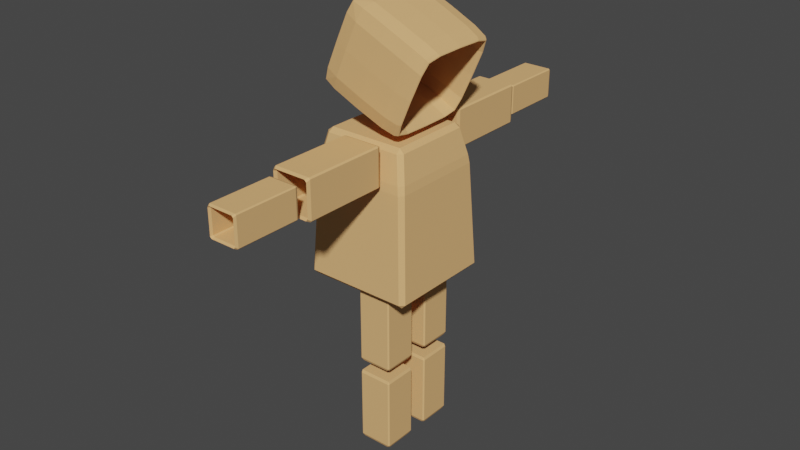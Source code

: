 # Source: CarboardMan.blend  (saved by Blender 2.82.7; exported with 4.5.12 LTS)
import bpy
from mathutils import Matrix  # noqa: F401  (used for matrix-valued properties, if any)

bpy.ops.wm.read_factory_settings(use_empty=True)
scene = bpy.context.scene
scene.name = 'Scene'

# ---- collections
col_collection = bpy.data.collections.new('Collection'); scene.collection.children.link(col_collection)

# ---- materials (node trees are filled in below, after node groups)
mat_material = bpy.data.materials.new('Material')
mat_material.alpha_threshold = 0.0
mat_material.use_transparent_shadow = False
mat_material.line_color = (0.0, 0.0, 0.0, 1.0)
mat_material_002 = bpy.data.materials.new('Material.002')
mat_material_002.alpha_threshold = 0.0
mat_material_002.use_transparent_shadow = False
mat_material_002.line_color = (0.0, 0.0, 0.0, 1.0)
mat_material_003 = bpy.data.materials.new('Material.003')
mat_material_003.alpha_threshold = 0.0
mat_material_003.use_transparent_shadow = False
mat_material_003.line_color = (0.0, 0.0, 0.0, 1.0)
mat_material_004 = bpy.data.materials.new('Material.004')
mat_material_004.alpha_threshold = 0.0
mat_material_004.use_transparent_shadow = False
mat_material_004.line_color = (0.0, 0.0, 0.0, 1.0)
mat_material_006 = bpy.data.materials.new('Material.006')
mat_material_006.alpha_threshold = 0.0
mat_material_006.use_transparent_shadow = False
mat_material_006.line_color = (0.0, 0.0, 0.0, 1.0)
mat_material_005 = bpy.data.materials.new('Material.005')
mat_material_005.alpha_threshold = 0.0
mat_material_005.use_transparent_shadow = False
mat_material_005.line_color = (0.0, 0.0, 0.0, 1.0)
mat_material_007 = bpy.data.materials.new('Material.007')
mat_material_007.alpha_threshold = 0.0
mat_material_007.use_transparent_shadow = False
mat_material_007.line_color = (0.0, 0.0, 0.0, 1.0)
mat_material_008 = bpy.data.materials.new('Material.008')
mat_material_008.alpha_threshold = 0.0
mat_material_008.use_transparent_shadow = False
mat_material_008.line_color = (0.0, 0.0, 0.0, 1.0)
mat_material_009 = bpy.data.materials.new('Material.009')
mat_material_009.alpha_threshold = 0.0
mat_material_009.use_transparent_shadow = False
mat_material_009.line_color = (0.0, 0.0, 0.0, 1.0)

# ---- material node trees
mat_material.use_nodes = True; mat_material.node_tree.nodes.clear()
_N = mat_material.node_tree.nodes; _L = mat_material.node_tree.links
n0 = _N.new('ShaderNodeOutputMaterial'); n0.name = 'Material Output'; n0.location = (300, 300)
n1 = _N.new('ShaderNodeBsdfPrincipled'); n1.name = 'Principled BSDF'; n1.location = (10, 300)
n1.distribution = 'GGX'
n1.subsurface_method = 'BURLEY'
n1.inputs[0].default_value = (0.8, 0.4603, 0.1935, 1.0)
n1.inputs[2].default_value = 0.4
n1.inputs[3].default_value = 1.45
n1.inputs[13].default_value = 0.0
n1.inputs[27].default_value = (0.0, 0.0, 0.0, 1.0)
n1.inputs[28].default_value = 1.0
_L.new(n1.outputs[0], n0.inputs[0])
n0.is_active_output = True
mat_material_002.use_nodes = True; mat_material_002.node_tree.nodes.clear()
_N = mat_material_002.node_tree.nodes; _L = mat_material_002.node_tree.links
n0 = _N.new('ShaderNodeOutputMaterial'); n0.name = 'Material Output'; n0.location = (300, 300)
n1 = _N.new('ShaderNodeBsdfPrincipled'); n1.name = 'Principled BSDF'; n1.location = (10, 300)
n1.distribution = 'GGX'
n1.subsurface_method = 'BURLEY'
n1.inputs[0].default_value = (0.8, 0.4603, 0.1935, 1.0)
n1.inputs[2].default_value = 0.4
n1.inputs[3].default_value = 1.45
n1.inputs[13].default_value = 0.0
n1.inputs[27].default_value = (0.0, 0.0, 0.0, 1.0)
n1.inputs[28].default_value = 1.0
_L.new(n1.outputs[0], n0.inputs[0])
n0.is_active_output = True
mat_material_003.use_nodes = True; mat_material_003.node_tree.nodes.clear()
_N = mat_material_003.node_tree.nodes; _L = mat_material_003.node_tree.links
n0 = _N.new('ShaderNodeOutputMaterial'); n0.name = 'Material Output'; n0.location = (300, 300)
n1 = _N.new('ShaderNodeBsdfPrincipled'); n1.name = 'Principled BSDF'; n1.location = (10, 300)
n1.distribution = 'GGX'
n1.subsurface_method = 'BURLEY'
n1.inputs[0].default_value = (0.8, 0.4603, 0.1935, 1.0)
n1.inputs[2].default_value = 0.4
n1.inputs[3].default_value = 1.45
n1.inputs[13].default_value = 0.0
n1.inputs[27].default_value = (0.0, 0.0, 0.0, 1.0)
n1.inputs[28].default_value = 1.0
_L.new(n1.outputs[0], n0.inputs[0])
n0.is_active_output = True
mat_material_004.use_nodes = True; mat_material_004.node_tree.nodes.clear()
_N = mat_material_004.node_tree.nodes; _L = mat_material_004.node_tree.links
n0 = _N.new('ShaderNodeOutputMaterial'); n0.name = 'Material Output'; n0.location = (300, 300)
n1 = _N.new('ShaderNodeBsdfPrincipled'); n1.name = 'Principled BSDF'; n1.location = (10, 300)
n1.distribution = 'GGX'
n1.subsurface_method = 'BURLEY'
n1.inputs[0].default_value = (0.8, 0.4603, 0.1935, 1.0)
n1.inputs[2].default_value = 0.4
n1.inputs[3].default_value = 1.45
n1.inputs[13].default_value = 0.0
n1.inputs[27].default_value = (0.0, 0.0, 0.0, 1.0)
n1.inputs[28].default_value = 1.0
_L.new(n1.outputs[0], n0.inputs[0])
n0.is_active_output = True
mat_material_006.use_nodes = True; mat_material_006.node_tree.nodes.clear()
_N = mat_material_006.node_tree.nodes; _L = mat_material_006.node_tree.links
n0 = _N.new('ShaderNodeOutputMaterial'); n0.name = 'Material Output'; n0.location = (300, 300)
n1 = _N.new('ShaderNodeBsdfPrincipled'); n1.name = 'Principled BSDF'; n1.location = (10, 300)
n1.distribution = 'GGX'
n1.subsurface_method = 'BURLEY'
n1.inputs[0].default_value = (0.8, 0.4603, 0.1935, 1.0)
n1.inputs[2].default_value = 0.4
n1.inputs[3].default_value = 1.45
n1.inputs[13].default_value = 0.0
n1.inputs[27].default_value = (0.0, 0.0, 0.0, 1.0)
n1.inputs[28].default_value = 1.0
_L.new(n1.outputs[0], n0.inputs[0])
n0.is_active_output = True
mat_material_005.use_nodes = True; mat_material_005.node_tree.nodes.clear()
_N = mat_material_005.node_tree.nodes; _L = mat_material_005.node_tree.links
n0 = _N.new('ShaderNodeOutputMaterial'); n0.name = 'Material Output'; n0.location = (300, 300)
n1 = _N.new('ShaderNodeBsdfPrincipled'); n1.name = 'Principled BSDF'; n1.location = (10, 300)
n1.distribution = 'GGX'
n1.subsurface_method = 'BURLEY'
n1.inputs[0].default_value = (0.8, 0.4603, 0.1935, 1.0)
n1.inputs[2].default_value = 0.4
n1.inputs[3].default_value = 1.45
n1.inputs[13].default_value = 0.0
n1.inputs[27].default_value = (0.0, 0.0, 0.0, 1.0)
n1.inputs[28].default_value = 1.0
_L.new(n1.outputs[0], n0.inputs[0])
n0.is_active_output = True
mat_material_007.use_nodes = True; mat_material_007.node_tree.nodes.clear()
_N = mat_material_007.node_tree.nodes; _L = mat_material_007.node_tree.links
n0 = _N.new('ShaderNodeOutputMaterial'); n0.name = 'Material Output'; n0.location = (300, 300)
n1 = _N.new('ShaderNodeBsdfPrincipled'); n1.name = 'Principled BSDF'; n1.location = (10, 300)
n1.distribution = 'GGX'
n1.subsurface_method = 'BURLEY'
n1.inputs[0].default_value = (0.8, 0.4603, 0.1935, 1.0)
n1.inputs[2].default_value = 0.4
n1.inputs[3].default_value = 1.45
n1.inputs[13].default_value = 0.0
n1.inputs[27].default_value = (0.0, 0.0, 0.0, 1.0)
n1.inputs[28].default_value = 1.0
_L.new(n1.outputs[0], n0.inputs[0])
n0.is_active_output = True
mat_material_008.use_nodes = True; mat_material_008.node_tree.nodes.clear()
_N = mat_material_008.node_tree.nodes; _L = mat_material_008.node_tree.links
n0 = _N.new('ShaderNodeOutputMaterial'); n0.name = 'Material Output'; n0.location = (300, 300)
n1 = _N.new('ShaderNodeBsdfPrincipled'); n1.name = 'Principled BSDF'; n1.location = (10, 300)
n1.distribution = 'GGX'
n1.subsurface_method = 'BURLEY'
n1.inputs[0].default_value = (0.8, 0.4603, 0.1935, 1.0)
n1.inputs[2].default_value = 0.4
n1.inputs[3].default_value = 1.45
n1.inputs[13].default_value = 0.0
n1.inputs[27].default_value = (0.0, 0.0, 0.0, 1.0)
n1.inputs[28].default_value = 1.0
_L.new(n1.outputs[0], n0.inputs[0])
n0.is_active_output = True
mat_material_009.use_nodes = True; mat_material_009.node_tree.nodes.clear()
_N = mat_material_009.node_tree.nodes; _L = mat_material_009.node_tree.links
n0 = _N.new('ShaderNodeOutputMaterial'); n0.name = 'Material Output'; n0.location = (300, 300)
n1 = _N.new('ShaderNodeBsdfPrincipled'); n1.name = 'Principled BSDF'; n1.location = (10, 300)
n1.distribution = 'GGX'
n1.subsurface_method = 'BURLEY'
n1.inputs[0].default_value = (0.8, 0.4603, 0.1935, 1.0)
n1.inputs[2].default_value = 0.4
n1.inputs[3].default_value = 1.45
n1.inputs[13].default_value = 0.0
n1.inputs[27].default_value = (0.0, 0.0, 0.0, 1.0)
n1.inputs[28].default_value = 1.0
_L.new(n1.outputs[0], n0.inputs[0])
n0.is_active_output = True

# ---- world
world_world = bpy.data.worlds.new('World'); scene.world = world_world
world_world.use_nodes = True; world_world.node_tree.nodes.clear()
_N = world_world.node_tree.nodes; _L = world_world.node_tree.links
n0 = _N.new('ShaderNodeOutputWorld'); n0.name = 'World Output'; n0.location = (300, 300)
n1 = _N.new('ShaderNodeBackground'); n1.name = 'Background'; n1.location = (10, 300)
n1.inputs[0].default_value = (0.05088, 0.05088, 0.05088, 1.0)
_L.new(n1.outputs[0], n0.inputs[0])
n0.is_active_output = True
world_world.color = (0.05088, 0.05088, 0.05088)
world_world.use_sun_shadow = False
world_world.sun_shadow_jitter_overblur = 0.0

# ---- meshes
me_cube = bpy.data.meshes.new('Cube')
me_cube.from_pydata([(0.9869, 0.917, 0.5703), (0.6274, 0.9729, 0.616), (0.6274, 0.616, 0.9729), (0.9869, 0.5703, 0.917), (0.6274, 0.616, -0.9729), (0.6274, 0.9729, -0.616), (0.9869, 0.917, -0.5703), (0.9869, 0.5703, -0.917), (0.9869, -0.917, 0.5703), (0.9869, -0.5703, 0.917), (0.6274, -0.616, 0.9729), (0.6274, -0.9729, 0.616), (0.9869, -0.917, -0.5703), (0.6274, -0.9729, -0.616), (0.6274, -0.616, -0.9729), (0.9869, -0.5703, -0.917), (-0.626, 0.9768, 0.626), (-0.9768, 0.626, 0.626), (-0.626, 0.626, 0.9768), (-0.9768, 0.626, -0.626), (-0.626, 0.9768, -0.626), (-0.626, 0.626, -0.9768), (-0.9768, -0.626, 0.626), (-0.626, -0.9768, 0.626), (-0.626, -0.626, 0.9768), (-0.626, -0.626, -0.9768), (-0.626, -0.9768, -0.626), (-0.9768, -0.626, -0.626), (0.6615, 0.8422, 0.5289), (0.9869, 0.8909, 0.5529), (0.9869, 0.5529, 0.8909), (0.6615, 0.5289, 0.8422), (0.6615, 0.8422, -0.5289), (0.6615, 0.5289, -0.8422), (0.9869, 0.5529, -0.8909), (0.9869, 0.8909, -0.5529), (0.6615, -0.8422, 0.5289), (0.6615, -0.5289, 0.8422), (0.9869, -0.5529, 0.8909), (0.9869, -0.8909, 0.5529), (0.6615, -0.8422, -0.5289), (0.9869, -0.8909, -0.5529), (0.9869, -0.5529, -0.8909), (0.6615, -0.5289, -0.8422), (-0.4557, 0.8199, 0.5214), (-0.4557, 0.5214, 0.8199), (-0.7724, 0.5214, 0.5214), (-0.4557, 0.8199, -0.5214), (-0.7724, 0.5214, -0.5214), (-0.4557, 0.5214, -0.8199), (-0.4557, -0.8199, 0.5214), (-0.7724, -0.5214, 0.5214), (-0.4557, -0.5214, 0.8199), (-0.4557, -0.8199, -0.5214), (-0.4557, -0.5214, -0.8199), (-0.7724, -0.5214, -0.5214), (0.9869, 0.8473, 0.8473), (0.9224, 0.945, 0.5932), (0.6274, 0.9074, 0.9074), (0.9224, 0.5932, 0.945), (0.9224, 0.5932, -0.945), (0.6274, 0.9074, -0.9074), (0.9224, 0.945, -0.5932), (0.9869, 0.8473, -0.8473), (0.9224, -0.945, 0.5932), (0.9869, -0.8473, 0.8473), (0.9224, -0.5932, 0.945), (0.6274, -0.9074, 0.9074), (0.9869, -0.8473, -0.8473), (0.9224, -0.945, -0.5932), (0.6274, -0.9074, -0.9074), (0.9224, -0.5932, -0.945), (-0.6242, 0.9175, 0.9175), (-0.9175, 0.9175, 0.6242), (-0.9175, 0.6242, 0.9175), (-0.9175, 0.6242, -0.9175), (-0.9175, 0.9175, -0.6242), (-0.6242, 0.9175, -0.9175), (-0.9175, -0.6242, 0.9175), (-0.9175, -0.9175, 0.6242), (-0.6242, -0.9175, 0.9175), (-0.9175, -0.6242, -0.9175), (-0.6242, -0.9175, -0.9175), (-0.9175, -0.9175, -0.6242), (0.6615, 0.7821, 0.7821), (0.9266, 0.8665, 0.5409), (0.9869, 0.8223, 0.8223), (0.9266, 0.5409, 0.8665), (0.9266, 0.8665, -0.5409), (0.6615, 0.7821, -0.7821), (0.9266, 0.5409, -0.8665), (0.9869, 0.8223, -0.8223), (0.9266, -0.8665, 0.5409), (0.6615, -0.7821, 0.7821), (0.9266, -0.5409, 0.8665), (0.9869, -0.8223, 0.8223), (0.6615, -0.7821, -0.7821), (0.9266, -0.8665, -0.5409), (0.9869, -0.8223, -0.8223), (0.9266, -0.5409, -0.8665), (-0.7174, 0.7671, 0.5196), (-0.4539, 0.7671, 0.7671), (-0.7174, 0.5196, 0.7671), (-0.4539, 0.7671, -0.7671), (-0.7174, 0.7671, -0.5196), (-0.7174, 0.5196, -0.7671), (-0.4539, -0.7671, 0.7671), (-0.7174, -0.7671, 0.5196), (-0.7174, -0.5196, 0.7671), (-0.7174, -0.7671, -0.5196), (-0.4539, -0.7671, -0.7671), (-0.7174, -0.5196, -0.7671), (-0.6271, 5.588e-09, -0.9844), (-0.9844, -9.313e-10, -0.6271), (0.0001816, 0.6258, -0.9839), (0.0001816, 0.9839, -0.6258), (0.9869, 0.9302, 2.421e-08), (0.6274, 0.9834, 9.313e-09), (-0.6271, -0.9844, -7.451e-09), (-0.9844, -0.6271, 0.0), (0.6274, -0.9834, -7.451e-09), (0.9869, -0.9302, -1.583e-08), (-0.6271, 0.9844, 0.0), (-0.9844, 0.6271, -7.451e-09), (0.0001816, -0.6258, 0.9839), (0.0001816, -0.9839, 0.6258), (0.6274, -9.313e-09, 0.9834), (0.9869, -1.583e-08, 0.9302), (0.0001816, -0.6258, -0.9839), (0.0001816, -0.9839, -0.6258), (-0.6271, -1.863e-09, 0.9844), (-0.9844, 7.451e-09, 0.6271), (0.0001816, 0.6258, 0.9839), (0.0001816, 0.9839, 0.6258), (0.6274, 1.583e-08, -0.9834), (0.9869, 3.539e-08, -0.9302), (0.6615, 0.8527, 0.0), (0.9869, 0.9041, 9.313e-09), (0.9869, -0.9041, 0.0), (0.6615, -0.8527, 0.0), (0.9869, -6.519e-09, 0.9041), (0.6615, 4.657e-09, 0.8527), (0.9869, 6.519e-09, -0.9041), (0.6615, -4.657e-09, -0.8527), (0.9967, -0.9033, 0.5596), (0.9967, -0.5596, 0.9033), (0.9967, 0.9033, 0.5596), (0.9967, 0.5596, 0.9033), (0.9967, -0.5596, -0.9033), (0.9967, -0.9033, -0.5596), (0.9967, 0.5596, -0.9033), (0.9967, 0.9033, -0.5596), (-0.7801, 0.5225, -7.451e-09), (-0.4568, 0.8275, 7.451e-09), (-0.4568, -0.8275, -7.451e-09), (-0.7801, -0.5225, 7.451e-09), (-0.4568, -7.451e-09, 0.8275), (-0.7801, 3.725e-09, 0.5225), (-0.4568, 7.451e-09, -0.8275), (-0.7801, -1.49e-08, -0.5225), (0.1023, -0.8303, 0.5234), (0.1023, -0.5234, 0.8303), (0.1023, 0.8303, 0.5234), (0.1023, 0.5234, 0.8303), (0.1023, 0.5234, -0.8303), (0.1023, 0.8303, -0.5234), (0.1023, -0.8303, -0.5234), (0.1023, -0.5234, -0.8303), (4.541e-05, -1.863e-09, -0.9935), (-0.9936, 3.725e-09, -1.863e-09), (0.1022, 0.8399, 1.863e-09), (0.9967, 6.519e-09, -0.917), (4.54e-05, 4.657e-09, 0.9935), (0.9967, -6.519e-09, 0.917), (0.1022, 1.863e-09, -0.8399), (4.54e-05, -0.9935, -1.863e-09), (4.541e-05, 0.9935, 1.863e-09), (0.9967, -0.917, -2.794e-08), (0.1022, -1.863e-09, 0.8399), (0.1022, -0.8399, -1.863e-09), (-0.7893, 0.0, 1.863e-09), (0.9224, 0.8773, 0.8773), (0.9224, 0.8773, -0.8773), (0.9224, -0.8773, 0.8773), (0.9224, -0.8773, -0.8773), (-0.8901, 0.8901, 0.8901), (-0.8901, 0.8901, -0.8901), (-0.8901, -0.8901, 0.8901), (-0.8901, -0.8901, -0.8901), (0.9266, 0.8022, 0.8022), (0.9266, 0.8022, -0.8022), (0.9266, -0.8022, 0.8022), (0.9266, -0.8022, -0.8022), (-0.6922, 0.743, 0.743), (-0.6922, 0.743, -0.743), (-0.6922, -0.743, 0.743), (-0.6922, -0.743, -0.743), (-0.9212, -1.863e-09, -0.9212), (0.0004086, 0.9199, -0.9199), (0.9224, 0.9568, 1.676e-08), (-0.9212, -0.9212, -9.313e-10), (0.9224, -0.9568, -1.676e-08), (-0.9212, 0.9212, 9.313e-10), (0.0004086, -0.9199, 0.9199), (0.9224, -1.676e-08, 0.9568), (0.0004086, -0.9199, -0.9199), (-0.9212, 1.863e-09, 0.9212), (0.0004086, 0.9199, 0.9199), (0.9224, 7.451e-09, -0.9568), (0.9266, 0.8784, 0.0), (0.9266, -0.8784, -9.692e-09), (0.9266, -9.313e-10, 0.8784), (0.9266, 9.313e-10, -0.8784), (0.9967, -0.8329, 0.8329), (0.9967, 0.8329, 0.8329), (0.9967, -0.8329, -0.8329), (0.9967, 0.8329, -0.8329), (-0.7211, 0.7708, 1.863e-09), (-0.7211, -0.7708, 1.863e-09), (-0.7211, 1.863e-09, 0.7708), (-0.7211, -1.863e-09, -0.7708), (0.1026, -0.7727, 0.7727), (0.1026, 0.7727, 0.7727), (0.1026, 0.7727, -0.7727), (0.1026, -0.7727, -0.7727), (0.9967, 0.917, 9.313e-09)], [], [(21, 114, 168, 112), (114, 4, 134, 168), (168, 134, 14, 128), (112, 168, 128, 25), (27, 119, 169, 113), (119, 22, 131, 169), (169, 131, 17, 123), (113, 169, 123, 19), (32, 136, 170, 165), (136, 28, 162, 170), (170, 162, 44, 153), (165, 170, 153, 47), (15, 135, 171, 148), (135, 7, 150, 171), (171, 150, 34, 142), (148, 171, 142, 42), (2, 132, 172, 126), (132, 18, 130, 172), (172, 130, 24, 124), (126, 172, 124, 10), (3, 127, 173, 147), (127, 9, 145, 173), (173, 145, 38, 140), (147, 173, 140, 30), (43, 143, 174, 167), (143, 33, 164, 174), (174, 164, 49, 158), (167, 174, 158, 54), (13, 120, 175, 129), (120, 11, 125, 175), (175, 125, 23, 118), (129, 175, 118, 26), (20, 122, 176, 115), (122, 16, 133, 176), (176, 133, 1, 117), (115, 176, 117, 5), (8, 121, 177, 144), (121, 12, 149, 177), (177, 149, 41, 138), (144, 177, 138, 39), (31, 141, 178, 163), (141, 37, 161, 178), (178, 161, 52, 156), (163, 178, 156, 45), (36, 139, 179, 160), (139, 40, 166, 179), (179, 166, 53, 154), (160, 179, 154, 50), (48, 152, 180, 159), (152, 46, 157, 180), (180, 157, 51, 155), (159, 180, 155, 55), (0, 57, 181, 56), (57, 1, 58, 181), (181, 58, 2, 59), (56, 181, 59, 3), (4, 61, 182, 60), (61, 5, 62, 182), (182, 62, 6, 63), (60, 182, 63, 7), (8, 65, 183, 64), (65, 9, 66, 183), (183, 66, 10, 67), (64, 183, 67, 11), (12, 69, 184, 68), (69, 13, 70, 184), (184, 70, 14, 71), (68, 184, 71, 15), (16, 73, 185, 72), (17, 74, 185, 73), (18, 72, 185, 74), (19, 76, 186, 75), (20, 77, 186, 76), (21, 75, 186, 77), (22, 79, 187, 78), (23, 80, 187, 79), (24, 78, 187, 80), (25, 82, 188, 81), (26, 83, 188, 82), (27, 81, 188, 83), (28, 85, 189, 84), (85, 29, 86, 189), (189, 86, 30, 87), (84, 189, 87, 31), (32, 89, 190, 88), (89, 33, 90, 190), (190, 90, 34, 91), (88, 190, 91, 35), (36, 93, 191, 92), (93, 37, 94, 191), (191, 94, 38, 95), (92, 191, 95, 39), (40, 97, 192, 96), (97, 41, 98, 192), (192, 98, 42, 99), (96, 192, 99, 43), (44, 101, 193, 100), (45, 102, 193, 101), (46, 100, 193, 102), (47, 104, 194, 103), (48, 105, 194, 104), (49, 103, 194, 105), (50, 107, 195, 106), (51, 108, 195, 107), (52, 106, 195, 108), (53, 110, 196, 109), (54, 111, 196, 110), (55, 109, 196, 111), (21, 112, 197, 75), (112, 25, 81, 197), (197, 81, 27, 113), (75, 197, 113, 19), (4, 114, 198, 61), (114, 21, 77, 198), (198, 77, 20, 115), (61, 198, 115, 5), (0, 116, 199, 57), (116, 6, 62, 199), (199, 62, 5, 117), (57, 199, 117, 1), (26, 118, 200, 83), (118, 23, 79, 200), (200, 79, 22, 119), (83, 200, 119, 27), (11, 120, 201, 64), (120, 13, 69, 201), (201, 69, 12, 121), (64, 201, 121, 8), (16, 122, 202, 73), (122, 20, 76, 202), (202, 76, 19, 123), (73, 202, 123, 17), (10, 124, 203, 67), (124, 24, 80, 203), (203, 80, 23, 125), (67, 203, 125, 11), (2, 126, 204, 59), (126, 10, 66, 204), (204, 66, 9, 127), (59, 204, 127, 3), (25, 128, 205, 82), (128, 14, 70, 205), (205, 70, 13, 129), (82, 205, 129, 26), (24, 130, 206, 78), (130, 18, 74, 206), (206, 74, 17, 131), (78, 206, 131, 22), (18, 132, 207, 72), (132, 2, 58, 207), (207, 58, 1, 133), (72, 207, 133, 16), (14, 134, 208, 71), (134, 4, 60, 208), (208, 60, 7, 135), (71, 208, 135, 15), (28, 136, 209, 85), (136, 32, 88, 209), (209, 88, 35, 137), (85, 209, 137, 29), (39, 138, 210, 92), (138, 41, 97, 210), (210, 97, 40, 139), (92, 210, 139, 36), (30, 140, 211, 87), (140, 38, 94, 211), (211, 94, 37, 141), (87, 211, 141, 31), (42, 142, 212, 99), (142, 34, 90, 212), (212, 90, 33, 143), (99, 212, 143, 43), (8, 144, 213, 65), (144, 39, 95, 213), (213, 95, 38, 145), (65, 213, 145, 9), (29, 146, 214, 86), (146, 0, 56, 214), (214, 56, 3, 147), (86, 214, 147, 30), (15, 148, 215, 68), (148, 42, 98, 215), (215, 98, 41, 149), (68, 215, 149, 12), (34, 150, 216, 91), (150, 7, 63, 216), (216, 63, 6, 151), (91, 216, 151, 35), (46, 152, 217, 100), (152, 48, 104, 217), (217, 104, 47, 153), (100, 217, 153, 44), (50, 154, 218, 107), (154, 53, 109, 218), (218, 109, 55, 155), (107, 218, 155, 51), (45, 156, 219, 102), (156, 52, 108, 219), (219, 108, 51, 157), (102, 219, 157, 46), (54, 158, 220, 111), (158, 49, 105, 220), (220, 105, 48, 159), (111, 220, 159, 55), (36, 160, 221, 93), (160, 50, 106, 221), (221, 106, 52, 161), (93, 221, 161, 37), (44, 162, 222, 101), (162, 28, 84, 222), (222, 84, 31, 163), (101, 222, 163, 45), (49, 164, 223, 103), (164, 33, 89, 223), (223, 89, 32, 165), (103, 223, 165, 47), (53, 166, 224, 110), (166, 40, 96, 224), (224, 96, 43, 167), (110, 224, 167, 54), (6, 116, 225, 151), (116, 0, 146, 225), (225, 146, 29, 137), (151, 225, 137, 35)])
_uv = me_cube.uv_layers.new(name='UVMap')
_uv.uv.foreach_set('vector', [0.1332, 0.5082, 0.2494, 0.5406, 0.2508, 0.6243, 0.1684, 0.621, 0.2494, 0.5406, 0.3685, 0.5129, 0.335, 0.6253, 0.2508, 0.6243, 0.2508, 0.6243, 0.335, 0.6253, 0.3668, 0.7411, 0.254, 0.7065, 0.1684, 0.621, 0.2508, 0.6243, 0.254, 0.7065, 0.1718, 0.7032, 0.3848, 0.009806, 0.5, 0.009806, 0.5, 0.1213, 0.3848, 0.125, 0.5, 0.009806, 0.6152, 0.009806, 0.6152, 0.1206, 0.5, 0.1213, 0.5, 0.1213, 0.6152, 0.1206, 0.6152, 0.2051, 0.5, 0.208, 0.3848, 0.125, 0.5, 0.1213, 0.5, 0.208, 0.3848, 0.2402, 0.4225, 0.5019, 0.5, 0.5005, 0.5, 0.5007, 0.4225, 0.5021, 0.5, 0.5005, 0.5775, 0.5019, 0.5775, 0.5021, 0.5, 0.5007, 0.5, 0.5007, 0.5775, 0.5021, 0.5773, 0.5034, 0.5, 0.5023, 0.4225, 0.5021, 0.5, 0.5007, 0.5, 0.5023, 0.4227, 0.5034, 0.375, 0.7355, 0.3753, 0.6293, 0.3753, 0.6293, 0.375, 0.7355, 0.3753, 0.6293, 0.3774, 0.5489, 0.3772, 0.5491, 0.3753, 0.6293, 0.3753, 0.6293, 0.3772, 0.5491, 0.375, 0.5508, 0.375, 0.6295, 0.375, 0.7355, 0.3753, 0.6293, 0.375, 0.6295, 0.375, 0.7355, 0.6332, 0.5089, 0.75, 0.5402, 0.75, 0.625, 0.6652, 0.625, 0.75, 0.5402, 0.8668, 0.5082, 0.8348, 0.625, 0.75, 0.625, 0.75, 0.625, 0.8348, 0.625, 0.8668, 0.7418, 0.75, 0.7098, 0.6652, 0.625, 0.75, 0.625, 0.75, 0.7098, 0.6332, 0.7411, 0.6266, 0.5137, 0.6264, 0.6245, 0.6249, 0.6222, 0.6252, 0.5143, 0.6264, 0.6245, 0.6242, 0.7387, 0.6228, 0.7073, 0.6249, 0.6222, 0.6249, 0.6222, 0.6228, 0.7073, 0.6226, 0.7384, 0.6247, 0.6245, 0.6252, 0.5143, 0.6249, 0.6222, 0.6247, 0.6245, 0.625, 0.514, 0.3769, 0.7398, 0.3754, 0.625, 0.3757, 0.625, 0.3771, 0.7056, 0.3754, 0.625, 0.3769, 0.5102, 0.3771, 0.5444, 0.3757, 0.625, 0.3757, 0.625, 0.3771, 0.5444, 0.3784, 0.5477, 0.3773, 0.625, 0.3771, 0.7056, 0.3757, 0.625, 0.3773, 0.625, 0.3784, 0.7023, 0.3856, 0.7966, 0.5, 0.7966, 0.5, 0.875, 0.3849, 0.875, 0.5, 0.7966, 0.6144, 0.7966, 0.6151, 0.875, 0.5, 0.875, 0.5, 0.875, 0.6151, 0.875, 0.6152, 0.9534, 0.5, 0.9534, 0.3849, 0.875, 0.5, 0.875, 0.5, 0.9534, 0.3848, 0.9534, 0.3848, 0.2949, 0.5, 0.292, 0.5, 0.3741, 0.3849, 0.3748, 0.5, 0.292, 0.6152, 0.2598, 0.6151, 0.3704, 0.5, 0.3741, 0.5, 0.3741, 0.6151, 0.3704, 0.6144, 0.4534, 0.5, 0.4534, 0.3849, 0.3748, 0.5, 0.3741, 0.5, 0.4534, 0.3856, 0.4534, 0.6105, 0.75, 0.5, 0.7513, 0.5, 0.7496, 0.579, 0.7478, 0.5, 0.7513, 0.3895, 0.75, 0.421, 0.7478, 0.5, 0.7496, 0.5, 0.7496, 0.421, 0.7478, 0.4239, 0.7476, 0.5, 0.7494, 0.579, 0.7478, 0.5, 0.7496, 0.5, 0.7494, 0.5761, 0.7476, 0.6231, 0.5102, 0.6246, 0.625, 0.6243, 0.625, 0.6229, 0.5444, 0.6246, 0.625, 0.6231, 0.7398, 0.6229, 0.7056, 0.6243, 0.625, 0.6243, 0.625, 0.6229, 0.7056, 0.6216, 0.7023, 0.6227, 0.625, 0.6229, 0.5444, 0.6243, 0.625, 0.6227, 0.625, 0.6216, 0.5477, 0.5775, 0.7481, 0.5, 0.7495, 0.5, 0.7493, 0.5775, 0.7479, 0.5, 0.7495, 0.4225, 0.7481, 0.4225, 0.7479, 0.5, 0.7493, 0.5, 0.7493, 0.4225, 0.7479, 0.4227, 0.7466, 0.5, 0.7477, 0.5775, 0.7479, 0.5, 0.7493, 0.5, 0.7477, 0.5773, 0.7466, 0.4227, 0.5477, 0.5, 0.5475, 0.5, 0.625, 0.4225, 0.625, 0.5, 0.5475, 0.5773, 0.5477, 0.5775, 0.625, 0.5, 0.625, 0.5, 0.625, 0.5775, 0.625, 0.5773, 0.7023, 0.5, 0.7025, 0.4225, 0.625, 0.5, 0.625, 0.5, 0.7025, 0.4227, 0.7023, 0.6105, 0.5, 0.6129, 0.5, 0.6189, 0.5, 0.6178, 0.5, 0.6129, 0.5, 0.6152, 0.5, 0.6201, 0.5, 0.6189, 0.5, 0.6189, 0.5, 0.6201, 0.5, 0.625, 0.5, 0.625, 0.5, 0.6178, 0.5, 0.6189, 0.5, 0.625, 0.5, 0.625, 0.5, 0.3685, 0.5129, 0.3318, 0.5077, 0.3663, 0.5111, 0.3705, 0.5171, 0.3318, 0.5077, 0.3284, 0.5016, 0.3655, 0.5051, 0.3663, 0.5111, 0.3663, 0.5111, 0.3655, 0.5051, 0.375, 0.5098, 0.375, 0.5167, 0.3705, 0.5171, 0.3663, 0.5111, 0.375, 0.5167, 0.375, 0.5237, 0.6105, 0.75, 0.6178, 0.75, 0.6189, 0.75, 0.6129, 0.75, 0.6178, 0.75, 0.625, 0.75, 0.625, 0.75, 0.6189, 0.75, 0.6189, 0.75, 0.625, 0.75, 0.625, 0.75, 0.6201, 0.75, 0.6129, 0.75, 0.6189, 0.75, 0.6201, 0.75, 0.6152, 0.75, 0.3895, 0.75, 0.3871, 0.75, 0.3811, 0.75, 0.3822, 0.75, 0.3871, 0.75, 0.3848, 0.75, 0.3799, 0.75, 0.3811, 0.75, 0.3811, 0.75, 0.3799, 0.75, 0.375, 0.75, 0.375, 0.75, 0.3822, 0.75, 0.3811, 0.75, 0.375, 0.75, 0.375, 0.75, 0.6152, 0.2598, 0.6152, 0.2549, 0.6185, 0.2565, 0.6201, 0.2598, 0.6152, 0.25, 0.6201, 0.2549, 0.6185, 0.2565, 0.6152, 0.2549, 0.625, 0.2598, 0.6201, 0.2598, 0.6185, 0.2565, 0.6201, 0.2549, 0.3848, 0.2402, 0.3848, 0.2451, 0.3815, 0.2435, 0.3799, 0.2402, 0.3848, 0.25, 0.3799, 0.2451, 0.3815, 0.2435, 0.3848, 0.2451, 0.375, 0.2402, 0.3799, 0.2402, 0.3815, 0.2435, 0.3799, 0.2451, 0.6152, 0.009806, 0.6152, 0.004903, 0.6185, 0.006537, 0.6201, 0.009806, 0.6152, 0.0, 0.6201, 0.004903, 0.6185, 0.006537, 0.6152, 0.004903, 0.625, 0.009806, 0.6201, 0.009806, 0.6185, 0.006537, 0.6201, 0.004903, 0.1718, 0.7032, 0.172, 0.7398, 0.1386, 0.7364, 0.1352, 0.703, 0.1716, 0.7484, 0.1347, 0.7403, 0.1386, 0.7364, 0.172, 0.7398, 0.1266, 0.7034, 0.1352, 0.703, 0.1386, 0.7364, 0.1347, 0.7403, 0.5775, 0.5019, 0.5766, 0.502, 0.6141, 0.5067, 0.6147, 0.5061, 0.5766, 0.502, 0.5737, 0.5, 0.6142, 0.507, 0.6141, 0.5067, 0.6141, 0.5067, 0.6142, 0.507, 0.625, 0.514, 0.625, 0.513, 0.6147, 0.5061, 0.6141, 0.5067, 0.625, 0.513, 0.625, 0.5116, 0.4225, 0.5019, 0.3853, 0.5061, 0.3859, 0.5075, 0.4234, 0.502, 0.3853, 0.5061, 0.375, 0.5116, 0.375, 0.5176, 0.3859, 0.5075, 0.3859, 0.5075, 0.375, 0.5176, 0.375, 0.5508, 0.3859, 0.5108, 0.4234, 0.502, 0.3859, 0.5075, 0.3859, 0.5108, 0.4263, 0.5, 0.5775, 0.7481, 0.6147, 0.7439, 0.6141, 0.7432, 0.5768, 0.7478, 0.6147, 0.7439, 0.625, 0.7384, 0.625, 0.737, 0.6141, 0.7432, 0.6141, 0.7432, 0.625, 0.737, 0.625, 0.7355, 0.6135, 0.7425, 0.5768, 0.7478, 0.6141, 0.7432, 0.6135, 0.7425, 0.5761, 0.7476, 0.4225, 0.7481, 0.4232, 0.7478, 0.3859, 0.7432, 0.3853, 0.7439, 0.4232, 0.7478, 0.4239, 0.7476, 0.3865, 0.7425, 0.3859, 0.7432, 0.3859, 0.7432, 0.3865, 0.7425, 0.375, 0.7355, 0.375, 0.737, 0.3853, 0.7439, 0.3859, 0.7432, 0.375, 0.737, 0.375, 0.7384, 0.5773, 0.5034, 0.6137, 0.5113, 0.6102, 0.5148, 0.577, 0.5113, 0.6216, 0.5477, 0.6137, 0.548, 0.6102, 0.5148, 0.6137, 0.5113, 0.5773, 0.5477, 0.577, 0.5113, 0.6102, 0.5148, 0.6137, 0.548, 0.4227, 0.5034, 0.423, 0.5113, 0.3898, 0.5148, 0.3863, 0.5113, 0.4227, 0.5477, 0.3863, 0.548, 0.3898, 0.5148, 0.423, 0.5113, 0.3784, 0.5477, 0.3863, 0.5113, 0.3898, 0.5148, 0.3863, 0.548, 0.5773, 0.7466, 0.577, 0.7387, 0.6102, 0.7352, 0.6137, 0.7387, 0.5773, 0.7023, 0.6137, 0.702, 0.6102, 0.7352, 0.577, 0.7387, 0.6216, 0.7023, 0.6137, 0.7387, 0.6102, 0.7352, 0.6137, 0.702, 0.4227, 0.7466, 0.3863, 0.7387, 0.3898, 0.7352, 0.423, 0.7387, 0.3784, 0.7023, 0.3863, 0.702, 0.3898, 0.7352, 0.3863, 0.7387, 0.4227, 0.7023, 0.423, 0.7387, 0.3898, 0.7352, 0.3863, 0.702, 0.1332, 0.5082, 0.1684, 0.621, 0.1338, 0.6203, 0.1297, 0.5096, 0.1684, 0.621, 0.1718, 0.7032, 0.1352, 0.703, 0.1338, 0.6203, 0.1338, 0.6203, 0.1352, 0.703, 0.1266, 0.7034, 0.1252, 0.6204, 0.1297, 0.5096, 0.1338, 0.6203, 0.1252, 0.6204, 0.125, 0.5098, 0.3685, 0.5129, 0.2494, 0.5406, 0.2462, 0.5082, 0.3318, 0.5077, 0.2494, 0.5406, 0.1332, 0.5082, 0.1346, 0.5047, 0.2462, 0.5082, 0.2462, 0.5082, 0.1346, 0.5047, 0.1348, 0.5, 0.2454, 0.5002, 0.3318, 0.5077, 0.2462, 0.5082, 0.2454, 0.5002, 0.3284, 0.5016, 0.6105, 0.5, 0.4999, 0.4985, 0.5, 0.4903, 0.6128, 0.4905, 0.4999, 0.4985, 0.3887, 0.4984, 0.3871, 0.4903, 0.5, 0.4903, 0.5, 0.4903, 0.3871, 0.4903, 0.3856, 0.4534, 0.5, 0.4534, 0.6128, 0.4905, 0.5, 0.4903, 0.5, 0.4534, 0.6144, 0.4534, 0.3848, 0.9534, 0.5, 0.9534, 0.5, 0.9905, 0.3848, 0.9905, 0.5, 0.9534, 0.6152, 0.9534, 0.6152, 0.9905, 0.5, 0.9905, 0.5, 0.9905, 0.6152, 0.9905, 0.6152, 1.0, 0.5, 1.0, 0.3848, 0.9905, 0.5, 0.9905, 0.5, 1.0, 0.3848, 1.0, 0.6144, 0.7966, 0.5, 0.7966, 0.5, 0.7596, 0.6128, 0.7595, 0.5, 0.7966, 0.3856, 0.7966, 0.3872, 0.7595, 0.5, 0.7596, 0.5, 0.7596, 0.3872, 0.7595, 0.3895, 0.75, 0.5, 0.7513, 0.6128, 0.7595, 0.5, 0.7596, 0.5, 0.7513, 0.6105, 0.75, 0.6152, 0.2598, 0.5, 0.292, 0.5, 0.25, 0.6152, 0.2456, 0.5, 0.292, 0.3848, 0.2949, 0.3848, 0.2544, 0.5, 0.25, 0.5, 0.25, 0.3848, 0.2544, 0.3848, 0.2402, 0.5, 0.208, 0.6152, 0.2456, 0.5, 0.25, 0.5, 0.208, 0.6152, 0.2051, 0.6332, 0.7411, 0.75, 0.7098, 0.75, 0.7421, 0.6346, 0.7452, 0.75, 0.7098, 0.8668, 0.7418, 0.8654, 0.7453, 0.75, 0.7421, 0.75, 0.7421, 0.8654, 0.7453, 0.8652, 0.75, 0.75, 0.75, 0.6346, 0.7452, 0.75, 0.7421, 0.75, 0.75, 0.6348, 0.75, 0.6332, 0.5089, 0.6652, 0.625, 0.6331, 0.6251, 0.6299, 0.5119, 0.6652, 0.625, 0.6332, 0.7411, 0.6296, 0.7384, 0.6331, 0.6251, 0.6331, 0.6251, 0.6296, 0.7384, 0.6242, 0.7387, 0.6264, 0.6245, 0.6299, 0.5119, 0.6331, 0.6251, 0.6264, 0.6245, 0.6266, 0.5137, 0.1718, 0.7032, 0.254, 0.7065, 0.2547, 0.7412, 0.172, 0.7398, 0.254, 0.7065, 0.3668, 0.7411, 0.3654, 0.7452, 0.2547, 0.7412, 0.2547, 0.7412, 0.3654, 0.7452, 0.3652, 0.75, 0.2546, 0.7498, 0.172, 0.7398, 0.2547, 0.7412, 0.2546, 0.7498, 0.1716, 0.7484, 0.8668, 0.7418, 0.8348, 0.625, 0.8671, 0.625, 0.8703, 0.7404, 0.8348, 0.625, 0.8668, 0.5082, 0.8703, 0.5096, 0.8671, 0.625, 0.8671, 0.625, 0.8703, 0.5096, 0.875, 0.5098, 0.875, 0.625, 0.8703, 0.7404, 0.8671, 0.625, 0.875, 0.625, 0.875, 0.7402, 0.8668, 0.5082, 0.75, 0.5402, 0.75, 0.5079, 0.8654, 0.5047, 0.75, 0.5402, 0.6332, 0.5089, 0.6346, 0.5048, 0.75, 0.5079, 0.75, 0.5079, 0.6346, 0.5048, 0.6348, 0.5, 0.75, 0.5, 0.8654, 0.5047, 0.75, 0.5079, 0.75, 0.5, 0.8652, 0.5, 0.3668, 0.7411, 0.335, 0.6253, 0.3671, 0.6251, 0.3703, 0.738, 0.335, 0.6253, 0.3685, 0.5129, 0.3705, 0.5125, 0.3671, 0.6251, 0.3671, 0.6251, 0.3705, 0.5125, 0.375, 0.5145, 0.375, 0.625, 0.3703, 0.738, 0.3671, 0.6251, 0.375, 0.625, 0.375, 0.7355, 0.5775, 0.5019, 0.5, 0.5005, 0.5, 0.5004, 0.5766, 0.502, 0.5, 0.5005, 0.4225, 0.5019, 0.4234, 0.502, 0.5, 0.5004, 0.5, 0.5004, 0.4234, 0.502, 0.4263, 0.5, 0.5, 0.5, 0.5766, 0.502, 0.5, 0.5004, 0.5, 0.5, 0.5737, 0.5, 0.5761, 0.7476, 0.5, 0.7494, 0.5, 0.7495, 0.5768, 0.7478, 0.5, 0.7494, 0.4239, 0.7476, 0.4232, 0.7478, 0.5, 0.7495, 0.5, 0.7495, 0.4232, 0.7478, 0.4225, 0.7481, 0.5, 0.7495, 0.5768, 0.7478, 0.5, 0.7495, 0.5, 0.7495, 0.5775, 0.7481, 0.625, 0.514, 0.6247, 0.6245, 0.6249, 0.6251, 0.6248, 0.5128, 0.6247, 0.6245, 0.6226, 0.7384, 0.6245, 0.7375, 0.6249, 0.6251, 0.6249, 0.6251, 0.6245, 0.7375, 0.6231, 0.7398, 0.6246, 0.625, 0.6248, 0.5128, 0.6249, 0.6251, 0.6246, 0.625, 0.6231, 0.5102, 0.375, 0.7355, 0.375, 0.625, 0.3751, 0.625, 0.3752, 0.7371, 0.375, 0.625, 0.375, 0.5145, 0.3752, 0.5129, 0.3751, 0.625, 0.3751, 0.625, 0.3752, 0.5129, 0.3769, 0.5102, 0.3754, 0.625, 0.3752, 0.7371, 0.3751, 0.625, 0.3754, 0.625, 0.3769, 0.7398, 0.6105, 0.75, 0.579, 0.7478, 0.6139, 0.7398, 0.6177, 0.7432, 0.579, 0.7478, 0.5761, 0.7476, 0.6132, 0.7428, 0.6139, 0.7398, 0.6139, 0.7398, 0.6132, 0.7428, 0.6226, 0.7384, 0.6228, 0.7073, 0.6177, 0.7432, 0.6139, 0.7398, 0.6228, 0.7073, 0.6242, 0.7387, 0.5737, 0.5, 0.6059, 0.5, 0.617, 0.5072, 0.6142, 0.507, 0.6059, 0.5, 0.6105, 0.5, 0.6178, 0.5072, 0.617, 0.5072, 0.617, 0.5072, 0.6178, 0.5072, 0.625, 0.5145, 0.625, 0.5144, 0.6142, 0.507, 0.617, 0.5072, 0.625, 0.5144, 0.625, 0.514, 0.375, 0.7355, 0.375, 0.7355, 0.3858, 0.7425, 0.3822, 0.7428, 0.375, 0.7355, 0.375, 0.7355, 0.3865, 0.7425, 0.3858, 0.7425, 0.3858, 0.7425, 0.3865, 0.7425, 0.4239, 0.7476, 0.421, 0.7478, 0.3822, 0.7428, 0.3858, 0.7425, 0.421, 0.7478, 0.3895, 0.75, 0.375, 0.5508, 0.3772, 0.5491, 0.3832, 0.5116, 0.3859, 0.5108, 0.3772, 0.5491, 0.3774, 0.5489, 0.3825, 0.5115, 0.3832, 0.5116, 0.3832, 0.5116, 0.3825, 0.5115, 0.3895, 0.5, 0.3941, 0.5, 0.3859, 0.5108, 0.3832, 0.5116, 0.3941, 0.5, 0.4263, 0.5, 0.5773, 0.5477, 0.5, 0.5475, 0.5, 0.5107, 0.577, 0.5113, 0.5, 0.5475, 0.4227, 0.5477, 0.423, 0.5113, 0.5, 0.5107, 0.5, 0.5107, 0.423, 0.5113, 0.4227, 0.5034, 0.5, 0.5023, 0.577, 0.5113, 0.5, 0.5107, 0.5, 0.5023, 0.5773, 0.5034, 0.5773, 0.7466, 0.5, 0.7477, 0.5, 0.7393, 0.577, 0.7387, 0.5, 0.7477, 0.4227, 0.7466, 0.423, 0.7387, 0.5, 0.7393, 0.5, 0.7393, 0.423, 0.7387, 0.4227, 0.7023, 0.5, 0.7025, 0.577, 0.7387, 0.5, 0.7393, 0.5, 0.7025, 0.5773, 0.7023, 0.6216, 0.5477, 0.6227, 0.625, 0.6143, 0.625, 0.6137, 0.548, 0.6227, 0.625, 0.6216, 0.7023, 0.6137, 0.702, 0.6143, 0.625, 0.6143, 0.625, 0.6137, 0.702, 0.5773, 0.7023, 0.5775, 0.625, 0.6137, 0.548, 0.6143, 0.625, 0.5775, 0.625, 0.5773, 0.5477, 0.3784, 0.7023, 0.3773, 0.625, 0.3857, 0.625, 0.3863, 0.702, 0.3773, 0.625, 0.3784, 0.5477, 0.3863, 0.548, 0.3857, 0.625, 0.3857, 0.625, 0.3863, 0.548, 0.4227, 0.5477, 0.4225, 0.625, 0.3863, 0.702, 0.3857, 0.625, 0.4225, 0.625, 0.4227, 0.7023, 0.5775, 0.7481, 0.5775, 0.7479, 0.6144, 0.7401, 0.6145, 0.7441, 0.5775, 0.7479, 0.5773, 0.7466, 0.6137, 0.7387, 0.6144, 0.7401, 0.6144, 0.7401, 0.6137, 0.7387, 0.6216, 0.7023, 0.6229, 0.7056, 0.6145, 0.7441, 0.6144, 0.7401, 0.6229, 0.7056, 0.6231, 0.7398, 0.5773, 0.5034, 0.5775, 0.5021, 0.6144, 0.5099, 0.6137, 0.5113, 0.5775, 0.5021, 0.5775, 0.5019, 0.6145, 0.5059, 0.6144, 0.5099, 0.6144, 0.5099, 0.6145, 0.5059, 0.6231, 0.5102, 0.6229, 0.5444, 0.6137, 0.5113, 0.6144, 0.5099, 0.6229, 0.5444, 0.6216, 0.5477, 0.3784, 0.5477, 0.3771, 0.5444, 0.3856, 0.5099, 0.3863, 0.5113, 0.3771, 0.5444, 0.3769, 0.5102, 0.3855, 0.5059, 0.3856, 0.5099, 0.3856, 0.5099, 0.3855, 0.5059, 0.4225, 0.5019, 0.4225, 0.5021, 0.3863, 0.5113, 0.3856, 0.5099, 0.4225, 0.5021, 0.4227, 0.5034, 0.4227, 0.7466, 0.4225, 0.7479, 0.3856, 0.7401, 0.3863, 0.7387, 0.4225, 0.7479, 0.4225, 0.7481, 0.3855, 0.7441, 0.3856, 0.7401, 0.3856, 0.7401, 0.3855, 0.7441, 0.3769, 0.7398, 0.3771, 0.7056, 0.3863, 0.7387, 0.3856, 0.7401, 0.3771, 0.7056, 0.3784, 0.7023, 0.3887, 0.4984, 0.4999, 0.4985, 0.5, 0.4998, 0.3894, 0.4998, 0.4999, 0.4985, 0.6105, 0.5, 0.6105, 0.5, 0.5, 0.4998, 0.5, 0.4998, 0.6105, 0.5, 0.6105, 0.5, 0.5, 0.5, 0.3894, 0.4998, 0.5, 0.4998, 0.5, 0.5, 0.3895, 0.5])
me_cube.materials.append(mat_material)
me_cube.use_remesh_preserve_volume = False
me_cube.use_remesh_preserve_attributes = False
me_cube.use_mirror_vertex_groups = False
me_cube.update()
me_cube_001 = bpy.data.meshes.new('Cube.001')
me_cube_001.from_pydata([(-1.31, -1.21, -2.357), (-1.215, -1.215, -2.457), (-1.21, -1.31, -2.357), (-0.9193, -1.022, 0.9023), (-0.9, -0.9, 1.0), (-1.022, -0.9193, 0.9023), (-1.215, 1.215, -2.457), (-1.31, 1.21, -2.357), (-1.21, 1.31, -2.357), (-1.022, 0.9193, 0.9023), (-0.9, 0.9, 1.0), (-0.9193, 1.022, 0.9023), (1.215, -1.215, -2.457), (1.31, -1.21, -2.357), (1.21, -1.31, -2.357), (1.022, -0.9193, 0.9023), (0.9, -0.9, 1.0), (0.9193, -1.022, 0.9023), (1.215, 1.215, -2.457), (1.21, 1.31, -2.357), (1.31, 1.21, -2.357), (0.9193, 1.022, 0.9023), (0.9, 0.9, 1.0), (1.022, 0.9193, 0.9023), (-1.157, -1.055, 0.2864), (-1.184, -1.084, 0.08886), (-1.084, -1.184, 0.08886), (-1.055, -1.157, 0.2864), (-1.184, 1.084, 0.08886), (-1.157, 1.055, 0.2864), (-1.055, 1.157, 0.2864), (-1.084, 1.184, 0.08886), (1.084, 1.184, 0.08886), (1.055, 1.157, 0.2864), (1.157, 1.055, 0.2864), (1.184, 1.084, 0.08886), (1.184, -1.084, 0.08886), (1.157, -1.055, 0.2864), (1.055, -1.157, 0.2864), (1.084, -1.184, 0.08886), (-0.8712, 0.8712, 0.8138), (-0.8712, -0.8712, 0.8138), (0.8712, 0.8712, 0.8138), (0.8712, -0.8712, 0.8138)], [], [(22, 10, 4, 16), (20, 35, 36, 13), (24, 5, 9, 29), (14, 39, 26, 2), (8, 31, 32, 19), (38, 17, 3, 27), (34, 23, 15, 37), (30, 11, 21, 33), (1, 6, 40, 41), (0, 1, 2), (3, 4, 5), (6, 7, 8), (9, 10, 11), (12, 13, 14), (15, 16, 17), (18, 19, 20), (21, 22, 23), (24, 25, 26, 27), (28, 29, 30, 31), (32, 33, 34, 35), (36, 37, 38, 39), (6, 1, 0, 7), (27, 3, 5, 24), (4, 10, 9, 5), (31, 8, 7, 28), (18, 6, 8, 19), (10, 22, 21, 11), (35, 20, 19, 32), (12, 18, 20, 13), (22, 16, 15, 23), (39, 14, 13, 36), (1, 12, 14, 2), (16, 4, 3, 17), (2, 26, 25, 0), (11, 30, 29, 9), (23, 34, 33, 21), (17, 38, 37, 15), (38, 27, 26, 39), (34, 37, 36, 35), (30, 33, 32, 31), (24, 29, 28, 25), (0, 25, 28, 7), (40, 42, 43, 41), (12, 1, 41, 43), (18, 12, 43, 42), (6, 18, 42, 40)])
_uv = me_cube_001.uv_layers.new(name='UVMap')
_uv.uv.foreach_set('vector', [0.6375, 0.5125, 0.8625, 0.5125, 0.8625, 0.7375, 0.6375, 0.7375, 0.3797, 0.5097, 0.4953, 0.5104, 0.4953, 0.7396, 0.3797, 0.7403, 0.515, 0.01125, 0.61, 0.01208, 0.61, 0.2379, 0.515, 0.2388, 0.3797, 0.7597, 0.4953, 0.7604, 0.4953, 0.9896, 0.3797, 0.9903, 0.3797, 0.2597, 0.4953, 0.2604, 0.4953, 0.4896, 0.3797, 0.4903, 0.515, 0.7612, 0.61, 0.7621, 0.61, 0.9879, 0.515, 0.9888, 0.515, 0.5112, 0.61, 0.5121, 0.61, 0.7379, 0.515, 0.7388, 0.515, 0.2612, 0.61, 0.2621, 0.61, 0.4879, 0.515, 0.4888, 0.1345, 0.7405, 0.1345, 0.5095, 0.1345, 0.5095, 0.1345, 0.7405, 0.3797, 0.009697, 0.375, 0.009506, 0.38, 0.0, 0.61, 0.9879, 0.625, 0.9875, 0.6131, 1.0, 0.1345, 0.5095, 0.125, 0.51, 0.135, 0.5, 0.61, 0.2379, 0.625, 0.2375, 0.6131, 0.25, 0.3655, 0.7405, 0.375, 0.74, 0.365, 0.75, 0.61, 0.7379, 0.625, 0.7375, 0.6131, 0.75, 0.3655, 0.5095, 0.365, 0.5, 0.375, 0.51, 0.61, 0.4879, 0.625, 0.4875, 0.6131, 0.5, 0.515, 0.01125, 0.5, 0.01007, 0.5, 0.0, 0.5182, 0.0, 0.4953, 0.2396, 0.515, 0.2388, 0.515, 0.2612, 0.4953, 0.2604, 0.4953, 0.4896, 0.515, 0.4888, 0.515, 0.5112, 0.4953, 0.5104, 0.4953, 0.7396, 0.515, 0.7388, 0.515, 0.7612, 0.4953, 0.7604, 0.1345, 0.5095, 0.1345, 0.7405, 0.125, 0.74, 0.125, 0.51, 0.515, 0.9888, 0.61, 0.9879, 0.6131, 1.0, 0.5182, 1.0, 0.8625, 0.7375, 0.8625, 0.5125, 0.875, 0.5101, 0.875, 0.7399, 0.4953, 0.2604, 0.3797, 0.2597, 0.3797, 0.2403, 0.4953, 0.2396, 0.3655, 0.5095, 0.1345, 0.5095, 0.135, 0.5, 0.365, 0.5, 0.8625, 0.5125, 0.6375, 0.5125, 0.6351, 0.5, 0.8649, 0.5, 0.4953, 0.5104, 0.3797, 0.5097, 0.3797, 0.4903, 0.4953, 0.4896, 0.3655, 0.7405, 0.3655, 0.5095, 0.3797, 0.5097, 0.3797, 0.7403, 0.6375, 0.5125, 0.6375, 0.7375, 0.61, 0.7379, 0.61, 0.5121, 0.4953, 0.7604, 0.3797, 0.7597, 0.3797, 0.7403, 0.4953, 0.7396, 0.1345, 0.7405, 0.3655, 0.7405, 0.365, 0.75, 0.135, 0.75, 0.6375, 0.7375, 0.8625, 0.7375, 0.8649, 0.75, 0.6351, 0.75, 0.3797, 0.9903, 0.4953, 0.9896, 0.4955, 1.0, 0.38, 1.0, 0.61, 0.2621, 0.515, 0.2612, 0.515, 0.2388, 0.61, 0.2379, 0.61, 0.5121, 0.515, 0.5112, 0.515, 0.4888, 0.61, 0.4879, 0.61, 0.7621, 0.515, 0.7612, 0.515, 0.7388, 0.61, 0.7379, 0.515, 0.7612, 0.515, 0.9888, 0.4953, 0.9896, 0.4953, 0.7604, 0.515, 0.5112, 0.515, 0.7388, 0.4953, 0.7396, 0.4953, 0.5104, 0.515, 0.2612, 0.515, 0.4888, 0.4953, 0.4896, 0.4953, 0.2604, 0.515, 0.01125, 0.515, 0.2388, 0.4953, 0.2396, 0.4953, 0.0104, 0.3797, 0.009697, 0.4953, 0.0104, 0.4953, 0.2396, 0.3797, 0.2403, 0.1345, 0.5095, 0.3655, 0.5095, 0.3655, 0.7405, 0.1345, 0.7405, 0.3655, 0.7405, 0.1345, 0.7405, 0.1345, 0.7405, 0.3655, 0.7405, 0.3655, 0.5095, 0.3655, 0.7405, 0.3655, 0.7405, 0.3655, 0.5095, 0.1345, 0.5095, 0.3655, 0.5095, 0.3655, 0.5095, 0.1345, 0.5095])
me_cube_001.materials.append(mat_material)
me_cube_001.use_remesh_fix_poles = True
me_cube_001.use_remesh_preserve_attributes = False
me_cube_001.use_mirror_vertex_groups = False
me_cube_001.update()
me_cube_003 = bpy.data.meshes.new('Cube.003')
me_cube_003.from_pydata([(-0.9294, -0.9294, -1.0), (-0.8295, -1.0, -0.9294), (-0.9294, -1.0, -0.8295), (-1.0, -0.9294, -0.9294), (-0.9294, -1.0, 0.8295), (-0.8295, -1.0, 0.9294), (-0.9294, -0.9294, 1.0), (-1.0, -0.9294, 0.9294), (-0.9294, 0.9294, -1.0), (-1.0, 0.9294, -0.9294), (-0.9294, 1.0, -0.9294), (-0.9294, 0.9294, 1.0), (-0.9294, 1.0, 0.9294), (-1.0, 0.9294, 0.9294), (0.9294, -0.9294, -1.0), (1.0, -0.9294, -0.9294), (0.9294, -1.0, -0.8295), (0.8295, -1.0, -0.9294), (0.9294, -0.9294, 1.0), (0.8295, -1.0, 0.9294), (0.9294, -1.0, 0.8295), (1.0, -0.9294, 0.9294), (0.9294, 0.9294, -1.0), (0.9294, 1.0, -0.9294), (1.0, 0.9294, -0.9294), (0.9294, 0.9294, 1.0), (1.0, 0.9294, 0.9294), (0.9294, 1.0, 0.9294), (-0.8587, -0.9294, -0.7881), (-0.9294, -1.0, -0.8295), (-0.8295, -1.0, -0.9294), (-0.7881, -0.9294, -0.8587), (-0.8587, -0.9294, 0.7881), (-0.7881, -0.9294, 0.8587), (-0.8295, -1.0, 0.9294), (-0.9294, -1.0, 0.8295), (0.8587, -0.9294, 0.7881), (0.9294, -1.0, 0.8295), (0.8295, -1.0, 0.9294), (0.7881, -0.9294, 0.8587), (0.8587, -0.9294, -0.7881), (0.7881, -0.9294, -0.8587), (0.8295, -1.0, -0.9294), (0.9294, -1.0, -0.8295), (-0.8587, 0.7129, -0.7881), (-0.7881, 0.7129, -0.8587), (-0.7881, 0.7835, -0.7881), (-0.8587, 0.7129, 0.7881), (-0.7881, 0.7835, 0.7881), (-0.7881, 0.7129, 0.8587), (0.8587, 0.7129, 0.7881), (0.7881, 0.7129, 0.8587), (0.7881, 0.7835, 0.7881), (0.8587, 0.7129, -0.7881), (0.7881, 0.7835, -0.7881), (0.7881, 0.7129, -0.8587)], [], [(1, 17, 42, 30), (24, 26, 21, 15), (16, 20, 37, 43), (10, 12, 27, 23), (3, 7, 13, 9), (19, 5, 34, 38), (40, 36, 50, 53), (32, 28, 44, 47), (25, 11, 6, 18), (4, 2, 29, 35), (54, 52, 48, 46), (39, 33, 49, 51), (31, 41, 55, 45), (0, 1, 2, 3), (4, 5, 6, 7), (8, 9, 10), (11, 12, 13), (14, 15, 16, 17), (18, 19, 20, 21), (22, 23, 24), (25, 26, 27), (28, 29, 30, 31), (32, 33, 34, 35), (36, 37, 38, 39), (40, 41, 42, 43), (44, 45, 46), (47, 48, 49), (50, 51, 52), (53, 54, 55), (8, 0, 3, 9), (2, 4, 7, 3), (6, 11, 13, 7), (12, 10, 9, 13), (22, 8, 10, 23), (11, 25, 27, 12), (26, 24, 23, 27), (14, 22, 24, 15), (25, 18, 21, 26), (20, 16, 15, 21), (0, 14, 17, 1), (18, 6, 5, 19), (28, 32, 35, 29), (36, 40, 43, 37), (30, 42, 41, 31), (38, 34, 33, 39), (4, 35, 34, 5), (37, 20, 19, 38), (42, 17, 16, 43), (1, 30, 29, 2), (46, 48, 47, 44), (52, 54, 53, 50), (45, 55, 54, 46), (51, 49, 48, 52), (32, 47, 49, 33), (50, 36, 39, 51), (55, 41, 40, 53), (44, 28, 31, 45), (8, 22, 14, 0)])
_uv = me_cube_003.uv_layers.new(name='UVMap')
_uv.uv.foreach_set('vector', [0.138, 0.75, 0.362, 0.75, 0.362, 0.75, 0.138, 0.75, 0.3838, 0.5088, 0.6162, 0.5088, 0.6162, 0.7412, 0.3838, 0.7412, 0.388, 0.75, 0.612, 0.75, 0.612, 0.75, 0.388, 0.75, 0.3838, 0.2588, 0.6162, 0.2588, 0.6162, 0.4912, 0.3838, 0.4912, 0.3838, 0.008829, 0.6162, 0.008829, 0.6162, 0.2412, 0.3838, 0.2412, 0.638, 0.75, 0.862, 0.75, 0.862, 0.75, 0.638, 0.75, 0.3853, 0.75, 0.6147, 0.75, 0.6147, 0.75, 0.3853, 0.75, 0.6147, 0.0, 0.3853, 0.0, 0.3853, 0.0, 0.6147, 0.0, 0.6338, 0.5088, 0.8662, 0.5088, 0.8662, 0.7412, 0.6338, 0.7412, 0.612, 0.0, 0.388, 0.0, 0.388, 0.0, 0.612, 0.0, 0.3853, 0.7603, 0.6147, 0.7603, 0.6147, 0.9897, 0.3853, 0.9897, 0.6353, 0.75, 0.8647, 0.75, 0.8647, 0.75, 0.6353, 0.75, 0.1353, 0.75, 0.3647, 0.75, 0.3647, 0.75, 0.1353, 0.75, 0.1338, 0.7412, 0.1463, 0.75, 0.1338, 0.75, 0.125, 0.7412, 0.612, 0.0, 0.625, 0.0, 0.625, 0.0, 0.6162, 0.0, 0.1338, 0.5088, 0.125, 0.5088, 0.1338, 0.5, 0.8662, 0.5088, 0.8662, 0.5, 0.875, 0.5088, 0.3662, 0.7412, 0.3838, 0.7412, 0.388, 0.75, 0.362, 0.75, 0.6338, 0.7412, 0.638, 0.75, 0.612, 0.75, 0.6162, 0.7412, 0.3662, 0.5088, 0.3662, 0.5, 0.375, 0.5088, 0.6338, 0.5088, 0.625, 0.5088, 0.6338, 0.5, 0.3853, 0.0, 0.3793, 0.0, 0.375, 0.0, 0.375, 0.0, 0.6147, 0.0, 0.625, 0.0, 0.625, 0.0, 0.6207, 0.0, 0.6147, 0.75, 0.612, 0.75, 0.638, 0.75, 0.6353, 0.75, 0.3853, 0.75, 0.3647, 0.75, 0.362, 0.75, 0.388, 0.75, 0.3853, 0.0, 0.375, 0.0, 0.3853, 0.0, 0.6147, 0.0, 0.6147, 0.0, 0.625, 0.0, 0.6147, 0.75, 0.625, 0.75, 0.6147, 0.75, 0.3853, 0.75, 0.3853, 0.75, 0.375, 0.75, 0.1338, 0.5088, 0.1338, 0.7412, 0.125, 0.7412, 0.125, 0.5088, 0.388, 0.0, 0.612, 0.0, 0.6162, 0.008829, 0.3838, 0.008829, 0.8662, 0.7412, 0.8662, 0.5088, 0.875, 0.5088, 0.875, 0.7412, 0.6162, 0.2588, 0.3838, 0.2588, 0.3838, 0.2412, 0.6162, 0.2412, 0.3662, 0.5088, 0.1338, 0.5088, 0.1338, 0.5, 0.3662, 0.5, 0.8662, 0.5088, 0.6338, 0.5088, 0.6338, 0.5, 0.8662, 0.5, 0.6162, 0.5088, 0.3838, 0.5088, 0.3838, 0.4912, 0.6162, 0.4912, 0.3662, 0.7412, 0.3662, 0.5088, 0.3838, 0.5088, 0.3838, 0.7412, 0.6338, 0.5088, 0.6338, 0.7412, 0.6162, 0.7412, 0.6162, 0.5088, 0.612, 0.75, 0.388, 0.75, 0.3838, 0.7412, 0.6162, 0.7412, 0.1338, 0.7412, 0.3662, 0.7412, 0.362, 0.75, 0.138, 0.75, 0.6338, 0.7412, 0.8662, 0.7412, 0.862, 0.75, 0.638, 0.75, 0.3853, 0.0, 0.6147, 0.0, 0.612, 0.0, 0.388, 0.0, 0.6147, 0.75, 0.3853, 0.75, 0.388, 0.75, 0.612, 0.75, 0.138, 0.75, 0.362, 0.75, 0.3647, 0.75, 0.1353, 0.75, 0.638, 0.75, 0.862, 0.75, 0.8647, 0.75, 0.6353, 0.75, 0.612, 0.0, 0.612, 0.0, 0.625, 0.0, 0.625, 0.0, 0.612, 0.75, 0.612, 0.75, 0.638, 0.75, 0.638, 0.75, 0.362, 0.75, 0.362, 0.75, 0.388, 0.75, 0.388, 0.75, 0.138, 0.75, 0.138, 0.75, 0.125, 0.75, 0.125, 0.75, 0.3853, 0.9897, 0.6147, 0.9897, 0.6147, 1.0, 0.3853, 1.0, 0.6147, 0.7603, 0.3853, 0.7603, 0.3853, 0.75, 0.6147, 0.75, 0.1353, 0.75, 0.3647, 0.75, 0.3647, 0.75, 0.1353, 0.75, 0.6353, 0.75, 0.8647, 0.75, 0.8647, 0.75, 0.6353, 0.75, 0.6147, 0.0, 0.6147, 0.0, 0.625, 0.0, 0.625, 0.0, 0.6147, 0.75, 0.6147, 0.75, 0.6353, 0.75, 0.6353, 0.75, 0.3647, 0.75, 0.3647, 0.75, 0.3853, 0.75, 0.3853, 0.75, 0.3853, 0.0, 0.3853, 0.0, 0.375, 0.0, 0.375, 0.0, 0.1338, 0.5088, 0.3662, 0.5088, 0.3662, 0.7412, 0.1338, 0.7412])
me_cube_003.materials.append(mat_material_002)
me_cube_003.use_remesh_fix_poles = True
me_cube_003.use_remesh_preserve_attributes = False
me_cube_003.use_mirror_vertex_groups = False
me_cube_003.update()
me_cube_004 = bpy.data.meshes.new('Cube.004')
me_cube_004.from_pydata([(-0.9294, -0.9294, -1.0), (-0.8295, -1.0, -0.9294), (-0.9294, -1.0, -0.8295), (-1.0, -0.9294, -0.9294), (-0.9294, -1.0, 0.8295), (-0.8295, -1.0, 0.9294), (-0.9294, -0.9294, 1.0), (-1.0, -0.9294, 0.9294), (-0.9294, 0.9294, -1.0), (-1.0, 0.9294, -0.9294), (-0.9294, 1.0, -0.9294), (-0.9294, 0.9294, 1.0), (-0.9294, 1.0, 0.9294), (-1.0, 0.9294, 0.9294), (0.9294, -0.9294, -1.0), (1.0, -0.9294, -0.9294), (0.9294, -1.0, -0.8295), (0.8295, -1.0, -0.9294), (0.9294, -0.9294, 1.0), (0.8295, -1.0, 0.9294), (0.9294, -1.0, 0.8295), (1.0, -0.9294, 0.9294), (0.9294, 0.9294, -1.0), (0.9294, 1.0, -0.9294), (1.0, 0.9294, -0.9294), (0.9294, 0.9294, 1.0), (1.0, 0.9294, 0.9294), (0.9294, 1.0, 0.9294), (-0.8587, -0.9294, -0.7881), (-0.9294, -1.0, -0.8295), (-0.8295, -1.0, -0.9294), (-0.7881, -0.9294, -0.8587), (-0.8587, -0.9294, 0.7881), (-0.7881, -0.9294, 0.8587), (-0.8295, -1.0, 0.9294), (-0.9294, -1.0, 0.8295), (0.8587, -0.9294, 0.7881), (0.9294, -1.0, 0.8295), (0.8295, -1.0, 0.9294), (0.7881, -0.9294, 0.8587), (0.8587, -0.9294, -0.7881), (0.7881, -0.9294, -0.8587), (0.8295, -1.0, -0.9294), (0.9294, -1.0, -0.8295), (-0.8587, 0.7129, -0.7881), (-0.7881, 0.7129, -0.8587), (-0.7881, 0.7835, -0.7881), (-0.8587, 0.7129, 0.7881), (-0.7881, 0.7835, 0.7881), (-0.7881, 0.7129, 0.8587), (0.8587, 0.7129, 0.7881), (0.7881, 0.7129, 0.8587), (0.7881, 0.7835, 0.7881), (0.8587, 0.7129, -0.7881), (0.7881, 0.7835, -0.7881), (0.7881, 0.7129, -0.8587)], [], [(1, 17, 42, 30), (24, 26, 21, 15), (16, 20, 37, 43), (10, 12, 27, 23), (3, 7, 13, 9), (19, 5, 34, 38), (40, 36, 50, 53), (32, 28, 44, 47), (25, 11, 6, 18), (4, 2, 29, 35), (54, 52, 48, 46), (39, 33, 49, 51), (31, 41, 55, 45), (0, 1, 2, 3), (4, 5, 6, 7), (8, 9, 10), (11, 12, 13), (14, 15, 16, 17), (18, 19, 20, 21), (22, 23, 24), (25, 26, 27), (28, 29, 30, 31), (32, 33, 34, 35), (36, 37, 38, 39), (40, 41, 42, 43), (44, 45, 46), (47, 48, 49), (50, 51, 52), (53, 54, 55), (8, 0, 3, 9), (2, 4, 7, 3), (6, 11, 13, 7), (12, 10, 9, 13), (22, 8, 10, 23), (11, 25, 27, 12), (26, 24, 23, 27), (14, 22, 24, 15), (25, 18, 21, 26), (20, 16, 15, 21), (0, 14, 17, 1), (18, 6, 5, 19), (28, 32, 35, 29), (36, 40, 43, 37), (30, 42, 41, 31), (38, 34, 33, 39), (4, 35, 34, 5), (37, 20, 19, 38), (42, 17, 16, 43), (1, 30, 29, 2), (46, 48, 47, 44), (52, 54, 53, 50), (45, 55, 54, 46), (51, 49, 48, 52), (32, 47, 49, 33), (50, 36, 39, 51), (55, 41, 40, 53), (44, 28, 31, 45), (8, 22, 14, 0)])
_uv = me_cube_004.uv_layers.new(name='UVMap')
_uv.uv.foreach_set('vector', [0.138, 0.75, 0.362, 0.75, 0.362, 0.75, 0.138, 0.75, 0.3838, 0.5088, 0.6162, 0.5088, 0.6162, 0.7412, 0.3838, 0.7412, 0.388, 0.75, 0.612, 0.75, 0.612, 0.75, 0.388, 0.75, 0.3838, 0.2588, 0.6162, 0.2588, 0.6162, 0.4912, 0.3838, 0.4912, 0.3838, 0.008829, 0.6162, 0.008829, 0.6162, 0.2412, 0.3838, 0.2412, 0.638, 0.75, 0.862, 0.75, 0.862, 0.75, 0.638, 0.75, 0.3853, 0.75, 0.6147, 0.75, 0.6147, 0.75, 0.3853, 0.75, 0.6147, 0.0, 0.3853, 0.0, 0.3853, 0.0, 0.6147, 0.0, 0.6338, 0.5088, 0.8662, 0.5088, 0.8662, 0.7412, 0.6338, 0.7412, 0.612, 0.0, 0.388, 0.0, 0.388, 0.0, 0.612, 0.0, 0.3853, 0.7603, 0.6147, 0.7603, 0.6147, 0.9897, 0.3853, 0.9897, 0.6353, 0.75, 0.8647, 0.75, 0.8647, 0.75, 0.6353, 0.75, 0.1353, 0.75, 0.3647, 0.75, 0.3647, 0.75, 0.1353, 0.75, 0.1338, 0.7412, 0.1463, 0.75, 0.1338, 0.75, 0.125, 0.7412, 0.612, 0.0, 0.625, 0.0, 0.625, 0.0, 0.6162, 0.0, 0.1338, 0.5088, 0.125, 0.5088, 0.1338, 0.5, 0.8662, 0.5088, 0.8662, 0.5, 0.875, 0.5088, 0.3662, 0.7412, 0.3838, 0.7412, 0.388, 0.75, 0.362, 0.75, 0.6338, 0.7412, 0.638, 0.75, 0.612, 0.75, 0.6162, 0.7412, 0.3662, 0.5088, 0.3662, 0.5, 0.375, 0.5088, 0.6338, 0.5088, 0.625, 0.5088, 0.6338, 0.5, 0.3853, 0.0, 0.3793, 0.0, 0.375, 0.0, 0.375, 0.0, 0.6147, 0.0, 0.625, 0.0, 0.625, 0.0, 0.6207, 0.0, 0.6147, 0.75, 0.612, 0.75, 0.638, 0.75, 0.6353, 0.75, 0.3853, 0.75, 0.3647, 0.75, 0.362, 0.75, 0.388, 0.75, 0.3853, 0.0, 0.375, 0.0, 0.3853, 0.0, 0.6147, 0.0, 0.6147, 0.0, 0.625, 0.0, 0.6147, 0.75, 0.625, 0.75, 0.6147, 0.75, 0.3853, 0.75, 0.3853, 0.75, 0.375, 0.75, 0.1338, 0.5088, 0.1338, 0.7412, 0.125, 0.7412, 0.125, 0.5088, 0.388, 0.0, 0.612, 0.0, 0.6162, 0.008829, 0.3838, 0.008829, 0.8662, 0.7412, 0.8662, 0.5088, 0.875, 0.5088, 0.875, 0.7412, 0.6162, 0.2588, 0.3838, 0.2588, 0.3838, 0.2412, 0.6162, 0.2412, 0.3662, 0.5088, 0.1338, 0.5088, 0.1338, 0.5, 0.3662, 0.5, 0.8662, 0.5088, 0.6338, 0.5088, 0.6338, 0.5, 0.8662, 0.5, 0.6162, 0.5088, 0.3838, 0.5088, 0.3838, 0.4912, 0.6162, 0.4912, 0.3662, 0.7412, 0.3662, 0.5088, 0.3838, 0.5088, 0.3838, 0.7412, 0.6338, 0.5088, 0.6338, 0.7412, 0.6162, 0.7412, 0.6162, 0.5088, 0.612, 0.75, 0.388, 0.75, 0.3838, 0.7412, 0.6162, 0.7412, 0.1338, 0.7412, 0.3662, 0.7412, 0.362, 0.75, 0.138, 0.75, 0.6338, 0.7412, 0.8662, 0.7412, 0.862, 0.75, 0.638, 0.75, 0.3853, 0.0, 0.6147, 0.0, 0.612, 0.0, 0.388, 0.0, 0.6147, 0.75, 0.3853, 0.75, 0.388, 0.75, 0.612, 0.75, 0.138, 0.75, 0.362, 0.75, 0.3647, 0.75, 0.1353, 0.75, 0.638, 0.75, 0.862, 0.75, 0.8647, 0.75, 0.6353, 0.75, 0.612, 0.0, 0.612, 0.0, 0.625, 0.0, 0.625, 0.0, 0.612, 0.75, 0.612, 0.75, 0.638, 0.75, 0.638, 0.75, 0.362, 0.75, 0.362, 0.75, 0.388, 0.75, 0.388, 0.75, 0.138, 0.75, 0.138, 0.75, 0.125, 0.75, 0.125, 0.75, 0.3853, 0.9897, 0.6147, 0.9897, 0.6147, 1.0, 0.3853, 1.0, 0.6147, 0.7603, 0.3853, 0.7603, 0.3853, 0.75, 0.6147, 0.75, 0.1353, 0.75, 0.3647, 0.75, 0.3647, 0.75, 0.1353, 0.75, 0.6353, 0.75, 0.8647, 0.75, 0.8647, 0.75, 0.6353, 0.75, 0.6147, 0.0, 0.6147, 0.0, 0.625, 0.0, 0.625, 0.0, 0.6147, 0.75, 0.6147, 0.75, 0.6353, 0.75, 0.6353, 0.75, 0.3647, 0.75, 0.3647, 0.75, 0.3853, 0.75, 0.3853, 0.75, 0.3853, 0.0, 0.3853, 0.0, 0.375, 0.0, 0.375, 0.0, 0.1338, 0.5088, 0.3662, 0.5088, 0.3662, 0.7412, 0.1338, 0.7412])
me_cube_004.materials.append(mat_material_003)
me_cube_004.use_remesh_fix_poles = True
me_cube_004.use_remesh_preserve_attributes = False
me_cube_004.use_mirror_vertex_groups = False
me_cube_004.update()
me_cube_005 = bpy.data.meshes.new('Cube.005')
me_cube_005.from_pydata([(-0.9294, -0.9294, -1.0), (-0.8295, -1.0, -0.9294), (-0.9294, -1.0, -0.8295), (-1.0, -0.9294, -0.9294), (-0.9294, -1.0, 0.8295), (-0.8295, -1.0, 0.9294), (-0.9294, -0.9294, 1.0), (-1.0, -0.9294, 0.9294), (-0.9294, 0.9294, -1.0), (-1.0, 0.9294, -0.9294), (-0.9294, 1.0, -0.9294), (-0.9294, 0.9294, 1.0), (-0.9294, 1.0, 0.9294), (-1.0, 0.9294, 0.9294), (0.9294, -0.9294, -1.0), (1.0, -0.9294, -0.9294), (0.9294, -1.0, -0.8295), (0.8295, -1.0, -0.9294), (0.9294, -0.9294, 1.0), (0.8295, -1.0, 0.9294), (0.9294, -1.0, 0.8295), (1.0, -0.9294, 0.9294), (0.9294, 0.9294, -1.0), (0.9294, 1.0, -0.9294), (1.0, 0.9294, -0.9294), (0.9294, 0.9294, 1.0), (1.0, 0.9294, 0.9294), (0.9294, 1.0, 0.9294), (-0.8587, -0.9294, -0.7881), (-0.9294, -1.0, -0.8295), (-0.8295, -1.0, -0.9294), (-0.7881, -0.9294, -0.8587), (-0.8587, -0.9294, 0.7881), (-0.7881, -0.9294, 0.8587), (-0.8295, -1.0, 0.9294), (-0.9294, -1.0, 0.8295), (0.8587, -0.9294, 0.7881), (0.9294, -1.0, 0.8295), (0.8295, -1.0, 0.9294), (0.7881, -0.9294, 0.8587), (0.8587, -0.9294, -0.7881), (0.7881, -0.9294, -0.8587), (0.8295, -1.0, -0.9294), (0.9294, -1.0, -0.8295), (-0.8587, 0.7129, -0.7881), (-0.7881, 0.7129, -0.8587), (-0.7881, 0.7835, -0.7881), (-0.8587, 0.7129, 0.7881), (-0.7881, 0.7835, 0.7881), (-0.7881, 0.7129, 0.8587), (0.8587, 0.7129, 0.7881), (0.7881, 0.7129, 0.8587), (0.7881, 0.7835, 0.7881), (0.8587, 0.7129, -0.7881), (0.7881, 0.7835, -0.7881), (0.7881, 0.7129, -0.8587)], [], [(1, 17, 42, 30), (24, 26, 21, 15), (16, 20, 37, 43), (10, 12, 27, 23), (3, 7, 13, 9), (19, 5, 34, 38), (40, 36, 50, 53), (32, 28, 44, 47), (25, 11, 6, 18), (4, 2, 29, 35), (54, 52, 48, 46), (39, 33, 49, 51), (31, 41, 55, 45), (0, 1, 2, 3), (4, 5, 6, 7), (8, 9, 10), (11, 12, 13), (14, 15, 16, 17), (18, 19, 20, 21), (22, 23, 24), (25, 26, 27), (28, 29, 30, 31), (32, 33, 34, 35), (36, 37, 38, 39), (40, 41, 42, 43), (44, 45, 46), (47, 48, 49), (50, 51, 52), (53, 54, 55), (8, 0, 3, 9), (2, 4, 7, 3), (6, 11, 13, 7), (12, 10, 9, 13), (22, 8, 10, 23), (11, 25, 27, 12), (26, 24, 23, 27), (14, 22, 24, 15), (25, 18, 21, 26), (20, 16, 15, 21), (0, 14, 17, 1), (18, 6, 5, 19), (28, 32, 35, 29), (36, 40, 43, 37), (30, 42, 41, 31), (38, 34, 33, 39), (4, 35, 34, 5), (37, 20, 19, 38), (42, 17, 16, 43), (1, 30, 29, 2), (46, 48, 47, 44), (52, 54, 53, 50), (45, 55, 54, 46), (51, 49, 48, 52), (32, 47, 49, 33), (50, 36, 39, 51), (55, 41, 40, 53), (44, 28, 31, 45), (8, 22, 14, 0)])
_uv = me_cube_005.uv_layers.new(name='UVMap')
_uv.uv.foreach_set('vector', [0.138, 0.75, 0.362, 0.75, 0.362, 0.75, 0.138, 0.75, 0.3838, 0.5088, 0.6162, 0.5088, 0.6162, 0.7412, 0.3838, 0.7412, 0.388, 0.75, 0.612, 0.75, 0.612, 0.75, 0.388, 0.75, 0.3838, 0.2588, 0.6162, 0.2588, 0.6162, 0.4912, 0.3838, 0.4912, 0.3838, 0.008829, 0.6162, 0.008829, 0.6162, 0.2412, 0.3838, 0.2412, 0.638, 0.75, 0.862, 0.75, 0.862, 0.75, 0.638, 0.75, 0.3853, 0.75, 0.6147, 0.75, 0.6147, 0.75, 0.3853, 0.75, 0.6147, 0.0, 0.3853, 0.0, 0.3853, 0.0, 0.6147, 0.0, 0.6338, 0.5088, 0.8662, 0.5088, 0.8662, 0.7412, 0.6338, 0.7412, 0.612, 0.0, 0.388, 0.0, 0.388, 0.0, 0.612, 0.0, 0.3853, 0.7603, 0.6147, 0.7603, 0.6147, 0.9897, 0.3853, 0.9897, 0.6353, 0.75, 0.8647, 0.75, 0.8647, 0.75, 0.6353, 0.75, 0.1353, 0.75, 0.3647, 0.75, 0.3647, 0.75, 0.1353, 0.75, 0.1338, 0.7412, 0.1463, 0.75, 0.1338, 0.75, 0.125, 0.7412, 0.612, 0.0, 0.625, 0.0, 0.625, 0.0, 0.6162, 0.0, 0.1338, 0.5088, 0.125, 0.5088, 0.1338, 0.5, 0.8662, 0.5088, 0.8662, 0.5, 0.875, 0.5088, 0.3662, 0.7412, 0.3838, 0.7412, 0.388, 0.75, 0.362, 0.75, 0.6338, 0.7412, 0.638, 0.75, 0.612, 0.75, 0.6162, 0.7412, 0.3662, 0.5088, 0.3662, 0.5, 0.375, 0.5088, 0.6338, 0.5088, 0.625, 0.5088, 0.6338, 0.5, 0.3853, 0.0, 0.3793, 0.0, 0.375, 0.0, 0.375, 0.0, 0.6147, 0.0, 0.625, 0.0, 0.625, 0.0, 0.6207, 0.0, 0.6147, 0.75, 0.612, 0.75, 0.638, 0.75, 0.6353, 0.75, 0.3853, 0.75, 0.3647, 0.75, 0.362, 0.75, 0.388, 0.75, 0.3853, 0.0, 0.375, 0.0, 0.3853, 0.0, 0.6147, 0.0, 0.6147, 0.0, 0.625, 0.0, 0.6147, 0.75, 0.625, 0.75, 0.6147, 0.75, 0.3853, 0.75, 0.3853, 0.75, 0.375, 0.75, 0.1338, 0.5088, 0.1338, 0.7412, 0.125, 0.7412, 0.125, 0.5088, 0.388, 0.0, 0.612, 0.0, 0.6162, 0.008829, 0.3838, 0.008829, 0.8662, 0.7412, 0.8662, 0.5088, 0.875, 0.5088, 0.875, 0.7412, 0.6162, 0.2588, 0.3838, 0.2588, 0.3838, 0.2412, 0.6162, 0.2412, 0.3662, 0.5088, 0.1338, 0.5088, 0.1338, 0.5, 0.3662, 0.5, 0.8662, 0.5088, 0.6338, 0.5088, 0.6338, 0.5, 0.8662, 0.5, 0.6162, 0.5088, 0.3838, 0.5088, 0.3838, 0.4912, 0.6162, 0.4912, 0.3662, 0.7412, 0.3662, 0.5088, 0.3838, 0.5088, 0.3838, 0.7412, 0.6338, 0.5088, 0.6338, 0.7412, 0.6162, 0.7412, 0.6162, 0.5088, 0.612, 0.75, 0.388, 0.75, 0.3838, 0.7412, 0.6162, 0.7412, 0.1338, 0.7412, 0.3662, 0.7412, 0.362, 0.75, 0.138, 0.75, 0.6338, 0.7412, 0.8662, 0.7412, 0.862, 0.75, 0.638, 0.75, 0.3853, 0.0, 0.6147, 0.0, 0.612, 0.0, 0.388, 0.0, 0.6147, 0.75, 0.3853, 0.75, 0.388, 0.75, 0.612, 0.75, 0.138, 0.75, 0.362, 0.75, 0.3647, 0.75, 0.1353, 0.75, 0.638, 0.75, 0.862, 0.75, 0.8647, 0.75, 0.6353, 0.75, 0.612, 0.0, 0.612, 0.0, 0.625, 0.0, 0.625, 0.0, 0.612, 0.75, 0.612, 0.75, 0.638, 0.75, 0.638, 0.75, 0.362, 0.75, 0.362, 0.75, 0.388, 0.75, 0.388, 0.75, 0.138, 0.75, 0.138, 0.75, 0.125, 0.75, 0.125, 0.75, 0.3853, 0.9897, 0.6147, 0.9897, 0.6147, 1.0, 0.3853, 1.0, 0.6147, 0.7603, 0.3853, 0.7603, 0.3853, 0.75, 0.6147, 0.75, 0.1353, 0.75, 0.3647, 0.75, 0.3647, 0.75, 0.1353, 0.75, 0.6353, 0.75, 0.8647, 0.75, 0.8647, 0.75, 0.6353, 0.75, 0.6147, 0.0, 0.6147, 0.0, 0.625, 0.0, 0.625, 0.0, 0.6147, 0.75, 0.6147, 0.75, 0.6353, 0.75, 0.6353, 0.75, 0.3647, 0.75, 0.3647, 0.75, 0.3853, 0.75, 0.3853, 0.75, 0.3853, 0.0, 0.3853, 0.0, 0.375, 0.0, 0.375, 0.0, 0.1338, 0.5088, 0.3662, 0.5088, 0.3662, 0.7412, 0.1338, 0.7412])
me_cube_005.materials.append(mat_material_004)
me_cube_005.use_remesh_fix_poles = True
me_cube_005.use_remesh_preserve_attributes = False
me_cube_005.use_mirror_vertex_groups = False
me_cube_005.update()
me_cube_007 = bpy.data.meshes.new('Cube.007')
me_cube_007.from_pydata([(-0.9294, -0.9294, -1.0), (-0.8295, -1.0, -0.9294), (-0.9294, -1.0, -0.8295), (-1.0, -0.9294, -0.9294), (-0.9294, -1.0, 0.8295), (-0.8295, -1.0, 0.9294), (-0.9294, -0.9294, 1.0), (-1.0, -0.9294, 0.9294), (-0.9294, 0.9294, -1.0), (-1.0, 0.9294, -0.9294), (-0.9294, 1.0, -0.9294), (-0.9294, 0.9294, 1.0), (-0.9294, 1.0, 0.9294), (-1.0, 0.9294, 0.9294), (0.9294, -0.9294, -1.0), (1.0, -0.9294, -0.9294), (0.9294, -1.0, -0.8295), (0.8295, -1.0, -0.9294), (0.9294, -0.9294, 1.0), (0.8295, -1.0, 0.9294), (0.9294, -1.0, 0.8295), (1.0, -0.9294, 0.9294), (0.9294, 0.9294, -1.0), (0.9294, 1.0, -0.9294), (1.0, 0.9294, -0.9294), (0.9294, 0.9294, 1.0), (1.0, 0.9294, 0.9294), (0.9294, 1.0, 0.9294), (-0.8587, -0.9294, -0.7881), (-0.9294, -1.0, -0.8295), (-0.8295, -1.0, -0.9294), (-0.7881, -0.9294, -0.8587), (-0.8587, -0.9294, 0.7881), (-0.7881, -0.9294, 0.8587), (-0.8295, -1.0, 0.9294), (-0.9294, -1.0, 0.8295), (0.8587, -0.9294, 0.7881), (0.9294, -1.0, 0.8295), (0.8295, -1.0, 0.9294), (0.7881, -0.9294, 0.8587), (0.8587, -0.9294, -0.7881), (0.7881, -0.9294, -0.8587), (0.8295, -1.0, -0.9294), (0.9294, -1.0, -0.8295), (-0.8587, 0.7129, -0.7881), (-0.7881, 0.7129, -0.8587), (-0.7881, 0.7835, -0.7881), (-0.8587, 0.7129, 0.7881), (-0.7881, 0.7835, 0.7881), (-0.7881, 0.7129, 0.8587), (0.8587, 0.7129, 0.7881), (0.7881, 0.7129, 0.8587), (0.7881, 0.7835, 0.7881), (0.8587, 0.7129, -0.7881), (0.7881, 0.7835, -0.7881), (0.7881, 0.7129, -0.8587)], [], [(1, 17, 42, 30), (24, 26, 21, 15), (16, 20, 37, 43), (10, 12, 27, 23), (3, 7, 13, 9), (19, 5, 34, 38), (40, 36, 50, 53), (32, 28, 44, 47), (25, 11, 6, 18), (4, 2, 29, 35), (54, 52, 48, 46), (39, 33, 49, 51), (31, 41, 55, 45), (0, 1, 2, 3), (4, 5, 6, 7), (8, 9, 10), (11, 12, 13), (14, 15, 16, 17), (18, 19, 20, 21), (22, 23, 24), (25, 26, 27), (28, 29, 30, 31), (32, 33, 34, 35), (36, 37, 38, 39), (40, 41, 42, 43), (44, 45, 46), (47, 48, 49), (50, 51, 52), (53, 54, 55), (8, 0, 3, 9), (2, 4, 7, 3), (6, 11, 13, 7), (12, 10, 9, 13), (22, 8, 10, 23), (11, 25, 27, 12), (26, 24, 23, 27), (14, 22, 24, 15), (25, 18, 21, 26), (20, 16, 15, 21), (0, 14, 17, 1), (18, 6, 5, 19), (28, 32, 35, 29), (36, 40, 43, 37), (30, 42, 41, 31), (38, 34, 33, 39), (4, 35, 34, 5), (37, 20, 19, 38), (42, 17, 16, 43), (1, 30, 29, 2), (46, 48, 47, 44), (52, 54, 53, 50), (45, 55, 54, 46), (51, 49, 48, 52), (32, 47, 49, 33), (50, 36, 39, 51), (55, 41, 40, 53), (44, 28, 31, 45), (8, 22, 14, 0)])
_uv = me_cube_007.uv_layers.new(name='UVMap')
_uv.uv.foreach_set('vector', [0.138, 0.75, 0.362, 0.75, 0.362, 0.75, 0.138, 0.75, 0.3838, 0.5088, 0.6162, 0.5088, 0.6162, 0.7412, 0.3838, 0.7412, 0.388, 0.75, 0.612, 0.75, 0.612, 0.75, 0.388, 0.75, 0.3838, 0.2588, 0.6162, 0.2588, 0.6162, 0.4912, 0.3838, 0.4912, 0.3838, 0.008829, 0.6162, 0.008829, 0.6162, 0.2412, 0.3838, 0.2412, 0.638, 0.75, 0.862, 0.75, 0.862, 0.75, 0.638, 0.75, 0.3853, 0.75, 0.6147, 0.75, 0.6147, 0.75, 0.3853, 0.75, 0.6147, 0.0, 0.3853, 0.0, 0.3853, 0.0, 0.6147, 0.0, 0.6338, 0.5088, 0.8662, 0.5088, 0.8662, 0.7412, 0.6338, 0.7412, 0.612, 0.0, 0.388, 0.0, 0.388, 0.0, 0.612, 0.0, 0.3853, 0.7603, 0.6147, 0.7603, 0.6147, 0.9897, 0.3853, 0.9897, 0.6353, 0.75, 0.8647, 0.75, 0.8647, 0.75, 0.6353, 0.75, 0.1353, 0.75, 0.3647, 0.75, 0.3647, 0.75, 0.1353, 0.75, 0.1338, 0.7412, 0.1463, 0.75, 0.1338, 0.75, 0.125, 0.7412, 0.612, 0.0, 0.625, 0.0, 0.625, 0.0, 0.6162, 0.0, 0.1338, 0.5088, 0.125, 0.5088, 0.1338, 0.5, 0.8662, 0.5088, 0.8662, 0.5, 0.875, 0.5088, 0.3662, 0.7412, 0.3838, 0.7412, 0.388, 0.75, 0.362, 0.75, 0.6338, 0.7412, 0.638, 0.75, 0.612, 0.75, 0.6162, 0.7412, 0.3662, 0.5088, 0.3662, 0.5, 0.375, 0.5088, 0.6338, 0.5088, 0.625, 0.5088, 0.6338, 0.5, 0.3853, 0.0, 0.3793, 0.0, 0.375, 0.0, 0.375, 0.0, 0.6147, 0.0, 0.625, 0.0, 0.625, 0.0, 0.6207, 0.0, 0.6147, 0.75, 0.612, 0.75, 0.638, 0.75, 0.6353, 0.75, 0.3853, 0.75, 0.3647, 0.75, 0.362, 0.75, 0.388, 0.75, 0.3853, 0.0, 0.375, 0.0, 0.3853, 0.0, 0.6147, 0.0, 0.6147, 0.0, 0.625, 0.0, 0.6147, 0.75, 0.625, 0.75, 0.6147, 0.75, 0.3853, 0.75, 0.3853, 0.75, 0.375, 0.75, 0.1338, 0.5088, 0.1338, 0.7412, 0.125, 0.7412, 0.125, 0.5088, 0.388, 0.0, 0.612, 0.0, 0.6162, 0.008829, 0.3838, 0.008829, 0.8662, 0.7412, 0.8662, 0.5088, 0.875, 0.5088, 0.875, 0.7412, 0.6162, 0.2588, 0.3838, 0.2588, 0.3838, 0.2412, 0.6162, 0.2412, 0.3662, 0.5088, 0.1338, 0.5088, 0.1338, 0.5, 0.3662, 0.5, 0.8662, 0.5088, 0.6338, 0.5088, 0.6338, 0.5, 0.8662, 0.5, 0.6162, 0.5088, 0.3838, 0.5088, 0.3838, 0.4912, 0.6162, 0.4912, 0.3662, 0.7412, 0.3662, 0.5088, 0.3838, 0.5088, 0.3838, 0.7412, 0.6338, 0.5088, 0.6338, 0.7412, 0.6162, 0.7412, 0.6162, 0.5088, 0.612, 0.75, 0.388, 0.75, 0.3838, 0.7412, 0.6162, 0.7412, 0.1338, 0.7412, 0.3662, 0.7412, 0.362, 0.75, 0.138, 0.75, 0.6338, 0.7412, 0.8662, 0.7412, 0.862, 0.75, 0.638, 0.75, 0.3853, 0.0, 0.6147, 0.0, 0.612, 0.0, 0.388, 0.0, 0.6147, 0.75, 0.3853, 0.75, 0.388, 0.75, 0.612, 0.75, 0.138, 0.75, 0.362, 0.75, 0.3647, 0.75, 0.1353, 0.75, 0.638, 0.75, 0.862, 0.75, 0.8647, 0.75, 0.6353, 0.75, 0.612, 0.0, 0.612, 0.0, 0.625, 0.0, 0.625, 0.0, 0.612, 0.75, 0.612, 0.75, 0.638, 0.75, 0.638, 0.75, 0.362, 0.75, 0.362, 0.75, 0.388, 0.75, 0.388, 0.75, 0.138, 0.75, 0.138, 0.75, 0.125, 0.75, 0.125, 0.75, 0.3853, 0.9897, 0.6147, 0.9897, 0.6147, 1.0, 0.3853, 1.0, 0.6147, 0.7603, 0.3853, 0.7603, 0.3853, 0.75, 0.6147, 0.75, 0.1353, 0.75, 0.3647, 0.75, 0.3647, 0.75, 0.1353, 0.75, 0.6353, 0.75, 0.8647, 0.75, 0.8647, 0.75, 0.6353, 0.75, 0.6147, 0.0, 0.6147, 0.0, 0.625, 0.0, 0.625, 0.0, 0.6147, 0.75, 0.6147, 0.75, 0.6353, 0.75, 0.6353, 0.75, 0.3647, 0.75, 0.3647, 0.75, 0.3853, 0.75, 0.3853, 0.75, 0.3853, 0.0, 0.3853, 0.0, 0.375, 0.0, 0.375, 0.0, 0.1338, 0.5088, 0.3662, 0.5088, 0.3662, 0.7412, 0.1338, 0.7412])
me_cube_007.materials.append(mat_material_006)
me_cube_007.use_remesh_fix_poles = True
me_cube_007.use_remesh_preserve_attributes = False
me_cube_007.use_mirror_vertex_groups = False
me_cube_007.update()
me_cube_006 = bpy.data.meshes.new('Cube.006')
me_cube_006.from_pydata([(-0.9294, -0.9294, -1.0), (-0.8295, -1.0, -0.9294), (-0.9294, -1.0, -0.8295), (-1.0, -0.9294, -0.9294), (-0.9294, -1.0, 0.8295), (-0.8295, -1.0, 0.9294), (-0.9294, -0.9294, 1.0), (-1.0, -0.9294, 0.9294), (-0.9294, 0.9294, -1.0), (-1.0, 0.9294, -0.9294), (-0.9294, 1.0, -0.9294), (-0.9294, 0.9294, 1.0), (-0.9294, 1.0, 0.9294), (-1.0, 0.9294, 0.9294), (0.9294, -0.9294, -1.0), (1.0, -0.9294, -0.9294), (0.9294, -1.0, -0.8295), (0.8295, -1.0, -0.9294), (0.9294, -0.9294, 1.0), (0.8295, -1.0, 0.9294), (0.9294, -1.0, 0.8295), (1.0, -0.9294, 0.9294), (0.9294, 0.9294, -1.0), (0.9294, 1.0, -0.9294), (1.0, 0.9294, -0.9294), (0.9294, 0.9294, 1.0), (1.0, 0.9294, 0.9294), (0.9294, 1.0, 0.9294), (-0.8587, -0.9294, -0.7881), (-0.9294, -1.0, -0.8295), (-0.8295, -1.0, -0.9294), (-0.7881, -0.9294, -0.8587), (-0.8587, -0.9294, 0.7881), (-0.7881, -0.9294, 0.8587), (-0.8295, -1.0, 0.9294), (-0.9294, -1.0, 0.8295), (0.8587, -0.9294, 0.7881), (0.9294, -1.0, 0.8295), (0.8295, -1.0, 0.9294), (0.7881, -0.9294, 0.8587), (0.8587, -0.9294, -0.7881), (0.7881, -0.9294, -0.8587), (0.8295, -1.0, -0.9294), (0.9294, -1.0, -0.8295), (-0.8587, 0.7129, -0.7881), (-0.7881, 0.7129, -0.8587), (-0.7881, 0.7835, -0.7881), (-0.8587, 0.7129, 0.7881), (-0.7881, 0.7835, 0.7881), (-0.7881, 0.7129, 0.8587), (0.8587, 0.7129, 0.7881), (0.7881, 0.7129, 0.8587), (0.7881, 0.7835, 0.7881), (0.8587, 0.7129, -0.7881), (0.7881, 0.7835, -0.7881), (0.7881, 0.7129, -0.8587)], [], [(1, 17, 42, 30), (24, 26, 21, 15), (16, 20, 37, 43), (10, 12, 27, 23), (3, 7, 13, 9), (19, 5, 34, 38), (40, 36, 50, 53), (32, 28, 44, 47), (25, 11, 6, 18), (4, 2, 29, 35), (54, 52, 48, 46), (39, 33, 49, 51), (31, 41, 55, 45), (0, 1, 2, 3), (4, 5, 6, 7), (8, 9, 10), (11, 12, 13), (14, 15, 16, 17), (18, 19, 20, 21), (22, 23, 24), (25, 26, 27), (28, 29, 30, 31), (32, 33, 34, 35), (36, 37, 38, 39), (40, 41, 42, 43), (44, 45, 46), (47, 48, 49), (50, 51, 52), (53, 54, 55), (8, 0, 3, 9), (2, 4, 7, 3), (6, 11, 13, 7), (12, 10, 9, 13), (22, 8, 10, 23), (11, 25, 27, 12), (26, 24, 23, 27), (14, 22, 24, 15), (25, 18, 21, 26), (20, 16, 15, 21), (0, 14, 17, 1), (18, 6, 5, 19), (28, 32, 35, 29), (36, 40, 43, 37), (30, 42, 41, 31), (38, 34, 33, 39), (4, 35, 34, 5), (37, 20, 19, 38), (42, 17, 16, 43), (1, 30, 29, 2), (46, 48, 47, 44), (52, 54, 53, 50), (45, 55, 54, 46), (51, 49, 48, 52), (32, 47, 49, 33), (50, 36, 39, 51), (55, 41, 40, 53), (44, 28, 31, 45), (8, 22, 14, 0)])
_uv = me_cube_006.uv_layers.new(name='UVMap')
_uv.uv.foreach_set('vector', [0.138, 0.75, 0.362, 0.75, 0.362, 0.75, 0.138, 0.75, 0.3838, 0.5088, 0.6162, 0.5088, 0.6162, 0.7412, 0.3838, 0.7412, 0.388, 0.75, 0.612, 0.75, 0.612, 0.75, 0.388, 0.75, 0.3838, 0.2588, 0.6162, 0.2588, 0.6162, 0.4912, 0.3838, 0.4912, 0.3838, 0.008829, 0.6162, 0.008829, 0.6162, 0.2412, 0.3838, 0.2412, 0.638, 0.75, 0.862, 0.75, 0.862, 0.75, 0.638, 0.75, 0.3853, 0.75, 0.6147, 0.75, 0.6147, 0.75, 0.3853, 0.75, 0.6147, 0.0, 0.3853, 0.0, 0.3853, 0.0, 0.6147, 0.0, 0.6338, 0.5088, 0.8662, 0.5088, 0.8662, 0.7412, 0.6338, 0.7412, 0.612, 0.0, 0.388, 0.0, 0.388, 0.0, 0.612, 0.0, 0.3853, 0.7603, 0.6147, 0.7603, 0.6147, 0.9897, 0.3853, 0.9897, 0.6353, 0.75, 0.8647, 0.75, 0.8647, 0.75, 0.6353, 0.75, 0.1353, 0.75, 0.3647, 0.75, 0.3647, 0.75, 0.1353, 0.75, 0.1338, 0.7412, 0.1463, 0.75, 0.1338, 0.75, 0.125, 0.7412, 0.612, 0.0, 0.625, 0.0, 0.625, 0.0, 0.6162, 0.0, 0.1338, 0.5088, 0.125, 0.5088, 0.1338, 0.5, 0.8662, 0.5088, 0.8662, 0.5, 0.875, 0.5088, 0.3662, 0.7412, 0.3838, 0.7412, 0.388, 0.75, 0.362, 0.75, 0.6338, 0.7412, 0.638, 0.75, 0.612, 0.75, 0.6162, 0.7412, 0.3662, 0.5088, 0.3662, 0.5, 0.375, 0.5088, 0.6338, 0.5088, 0.625, 0.5088, 0.6338, 0.5, 0.3853, 0.0, 0.3793, 0.0, 0.375, 0.0, 0.375, 0.0, 0.6147, 0.0, 0.625, 0.0, 0.625, 0.0, 0.6207, 0.0, 0.6147, 0.75, 0.612, 0.75, 0.638, 0.75, 0.6353, 0.75, 0.3853, 0.75, 0.3647, 0.75, 0.362, 0.75, 0.388, 0.75, 0.3853, 0.0, 0.375, 0.0, 0.3853, 0.0, 0.6147, 0.0, 0.6147, 0.0, 0.625, 0.0, 0.6147, 0.75, 0.625, 0.75, 0.6147, 0.75, 0.3853, 0.75, 0.3853, 0.75, 0.375, 0.75, 0.1338, 0.5088, 0.1338, 0.7412, 0.125, 0.7412, 0.125, 0.5088, 0.388, 0.0, 0.612, 0.0, 0.6162, 0.008829, 0.3838, 0.008829, 0.8662, 0.7412, 0.8662, 0.5088, 0.875, 0.5088, 0.875, 0.7412, 0.6162, 0.2588, 0.3838, 0.2588, 0.3838, 0.2412, 0.6162, 0.2412, 0.3662, 0.5088, 0.1338, 0.5088, 0.1338, 0.5, 0.3662, 0.5, 0.8662, 0.5088, 0.6338, 0.5088, 0.6338, 0.5, 0.8662, 0.5, 0.6162, 0.5088, 0.3838, 0.5088, 0.3838, 0.4912, 0.6162, 0.4912, 0.3662, 0.7412, 0.3662, 0.5088, 0.3838, 0.5088, 0.3838, 0.7412, 0.6338, 0.5088, 0.6338, 0.7412, 0.6162, 0.7412, 0.6162, 0.5088, 0.612, 0.75, 0.388, 0.75, 0.3838, 0.7412, 0.6162, 0.7412, 0.1338, 0.7412, 0.3662, 0.7412, 0.362, 0.75, 0.138, 0.75, 0.6338, 0.7412, 0.8662, 0.7412, 0.862, 0.75, 0.638, 0.75, 0.3853, 0.0, 0.6147, 0.0, 0.612, 0.0, 0.388, 0.0, 0.6147, 0.75, 0.3853, 0.75, 0.388, 0.75, 0.612, 0.75, 0.138, 0.75, 0.362, 0.75, 0.3647, 0.75, 0.1353, 0.75, 0.638, 0.75, 0.862, 0.75, 0.8647, 0.75, 0.6353, 0.75, 0.612, 0.0, 0.612, 0.0, 0.625, 0.0, 0.625, 0.0, 0.612, 0.75, 0.612, 0.75, 0.638, 0.75, 0.638, 0.75, 0.362, 0.75, 0.362, 0.75, 0.388, 0.75, 0.388, 0.75, 0.138, 0.75, 0.138, 0.75, 0.125, 0.75, 0.125, 0.75, 0.3853, 0.9897, 0.6147, 0.9897, 0.6147, 1.0, 0.3853, 1.0, 0.6147, 0.7603, 0.3853, 0.7603, 0.3853, 0.75, 0.6147, 0.75, 0.1353, 0.75, 0.3647, 0.75, 0.3647, 0.75, 0.1353, 0.75, 0.6353, 0.75, 0.8647, 0.75, 0.8647, 0.75, 0.6353, 0.75, 0.6147, 0.0, 0.6147, 0.0, 0.625, 0.0, 0.625, 0.0, 0.6147, 0.75, 0.6147, 0.75, 0.6353, 0.75, 0.6353, 0.75, 0.3647, 0.75, 0.3647, 0.75, 0.3853, 0.75, 0.3853, 0.75, 0.3853, 0.0, 0.3853, 0.0, 0.375, 0.0, 0.375, 0.0, 0.1338, 0.5088, 0.3662, 0.5088, 0.3662, 0.7412, 0.1338, 0.7412])
me_cube_006.materials.append(mat_material_005)
me_cube_006.use_remesh_fix_poles = True
me_cube_006.use_remesh_preserve_attributes = False
me_cube_006.use_mirror_vertex_groups = False
me_cube_006.update()
me_cube_008 = bpy.data.meshes.new('Cube.008')
me_cube_008.from_pydata([(-0.9294, -0.9294, -1.0), (-0.8295, -1.0, -0.9294), (-0.9294, -1.0, -0.8295), (-1.0, -0.9294, -0.9294), (-0.9294, -1.0, 0.8295), (-0.8295, -1.0, 0.9294), (-0.9294, -0.9294, 1.0), (-1.0, -0.9294, 0.9294), (-0.9294, 0.9294, -1.0), (-1.0, 0.9294, -0.9294), (-0.9294, 1.0, -0.9294), (-0.9294, 0.9294, 1.0), (-0.9294, 1.0, 0.9294), (-1.0, 0.9294, 0.9294), (0.9294, -0.9294, -1.0), (1.0, -0.9294, -0.9294), (0.9294, -1.0, -0.8295), (0.8295, -1.0, -0.9294), (0.9294, -0.9294, 1.0), (0.8295, -1.0, 0.9294), (0.9294, -1.0, 0.8295), (1.0, -0.9294, 0.9294), (0.9294, 0.9294, -1.0), (0.9294, 1.0, -0.9294), (1.0, 0.9294, -0.9294), (0.9294, 0.9294, 1.0), (1.0, 0.9294, 0.9294), (0.9294, 1.0, 0.9294), (-0.8587, -0.9294, -0.7881), (-0.9294, -1.0, -0.8295), (-0.8295, -1.0, -0.9294), (-0.7881, -0.9294, -0.8587), (-0.8587, -0.9294, 0.7881), (-0.7881, -0.9294, 0.8587), (-0.8295, -1.0, 0.9294), (-0.9294, -1.0, 0.8295), (0.8587, -0.9294, 0.7881), (0.9294, -1.0, 0.8295), (0.8295, -1.0, 0.9294), (0.7881, -0.9294, 0.8587), (0.8587, -0.9294, -0.7881), (0.7881, -0.9294, -0.8587), (0.8295, -1.0, -0.9294), (0.9294, -1.0, -0.8295), (-0.8587, 0.7129, -0.7881), (-0.7881, 0.7129, -0.8587), (-0.7881, 0.7835, -0.7881), (-0.8587, 0.7129, 0.7881), (-0.7881, 0.7835, 0.7881), (-0.7881, 0.7129, 0.8587), (0.8587, 0.7129, 0.7881), (0.7881, 0.7129, 0.8587), (0.7881, 0.7835, 0.7881), (0.8587, 0.7129, -0.7881), (0.7881, 0.7835, -0.7881), (0.7881, 0.7129, -0.8587)], [], [(1, 17, 42, 30), (24, 26, 21, 15), (16, 20, 37, 43), (10, 12, 27, 23), (3, 7, 13, 9), (19, 5, 34, 38), (40, 36, 50, 53), (32, 28, 44, 47), (25, 11, 6, 18), (4, 2, 29, 35), (54, 52, 48, 46), (39, 33, 49, 51), (31, 41, 55, 45), (0, 1, 2, 3), (4, 5, 6, 7), (8, 9, 10), (11, 12, 13), (14, 15, 16, 17), (18, 19, 20, 21), (22, 23, 24), (25, 26, 27), (28, 29, 30, 31), (32, 33, 34, 35), (36, 37, 38, 39), (40, 41, 42, 43), (44, 45, 46), (47, 48, 49), (50, 51, 52), (53, 54, 55), (8, 0, 3, 9), (2, 4, 7, 3), (6, 11, 13, 7), (12, 10, 9, 13), (22, 8, 10, 23), (11, 25, 27, 12), (26, 24, 23, 27), (14, 22, 24, 15), (25, 18, 21, 26), (20, 16, 15, 21), (0, 14, 17, 1), (18, 6, 5, 19), (28, 32, 35, 29), (36, 40, 43, 37), (30, 42, 41, 31), (38, 34, 33, 39), (4, 35, 34, 5), (37, 20, 19, 38), (42, 17, 16, 43), (1, 30, 29, 2), (46, 48, 47, 44), (52, 54, 53, 50), (45, 55, 54, 46), (51, 49, 48, 52), (32, 47, 49, 33), (50, 36, 39, 51), (55, 41, 40, 53), (44, 28, 31, 45), (8, 22, 14, 0)])
_uv = me_cube_008.uv_layers.new(name='UVMap')
_uv.uv.foreach_set('vector', [0.138, 0.75, 0.362, 0.75, 0.362, 0.75, 0.138, 0.75, 0.3838, 0.5088, 0.6162, 0.5088, 0.6162, 0.7412, 0.3838, 0.7412, 0.388, 0.75, 0.612, 0.75, 0.612, 0.75, 0.388, 0.75, 0.3838, 0.2588, 0.6162, 0.2588, 0.6162, 0.4912, 0.3838, 0.4912, 0.3838, 0.008829, 0.6162, 0.008829, 0.6162, 0.2412, 0.3838, 0.2412, 0.638, 0.75, 0.862, 0.75, 0.862, 0.75, 0.638, 0.75, 0.3853, 0.75, 0.6147, 0.75, 0.6147, 0.75, 0.3853, 0.75, 0.6147, 0.0, 0.3853, 0.0, 0.3853, 0.0, 0.6147, 0.0, 0.6338, 0.5088, 0.8662, 0.5088, 0.8662, 0.7412, 0.6338, 0.7412, 0.612, 0.0, 0.388, 0.0, 0.388, 0.0, 0.612, 0.0, 0.3853, 0.7603, 0.6147, 0.7603, 0.6147, 0.9897, 0.3853, 0.9897, 0.6353, 0.75, 0.8647, 0.75, 0.8647, 0.75, 0.6353, 0.75, 0.1353, 0.75, 0.3647, 0.75, 0.3647, 0.75, 0.1353, 0.75, 0.1338, 0.7412, 0.1463, 0.75, 0.1338, 0.75, 0.125, 0.7412, 0.612, 0.0, 0.625, 0.0, 0.625, 0.0, 0.6162, 0.0, 0.1338, 0.5088, 0.125, 0.5088, 0.1338, 0.5, 0.8662, 0.5088, 0.8662, 0.5, 0.875, 0.5088, 0.3662, 0.7412, 0.3838, 0.7412, 0.388, 0.75, 0.362, 0.75, 0.6338, 0.7412, 0.638, 0.75, 0.612, 0.75, 0.6162, 0.7412, 0.3662, 0.5088, 0.3662, 0.5, 0.375, 0.5088, 0.6338, 0.5088, 0.625, 0.5088, 0.6338, 0.5, 0.3853, 0.0, 0.3793, 0.0, 0.375, 0.0, 0.375, 0.0, 0.6147, 0.0, 0.625, 0.0, 0.625, 0.0, 0.6207, 0.0, 0.6147, 0.75, 0.612, 0.75, 0.638, 0.75, 0.6353, 0.75, 0.3853, 0.75, 0.3647, 0.75, 0.362, 0.75, 0.388, 0.75, 0.3853, 0.0, 0.375, 0.0, 0.3853, 0.0, 0.6147, 0.0, 0.6147, 0.0, 0.625, 0.0, 0.6147, 0.75, 0.625, 0.75, 0.6147, 0.75, 0.3853, 0.75, 0.3853, 0.75, 0.375, 0.75, 0.1338, 0.5088, 0.1338, 0.7412, 0.125, 0.7412, 0.125, 0.5088, 0.388, 0.0, 0.612, 0.0, 0.6162, 0.008829, 0.3838, 0.008829, 0.8662, 0.7412, 0.8662, 0.5088, 0.875, 0.5088, 0.875, 0.7412, 0.6162, 0.2588, 0.3838, 0.2588, 0.3838, 0.2412, 0.6162, 0.2412, 0.3662, 0.5088, 0.1338, 0.5088, 0.1338, 0.5, 0.3662, 0.5, 0.8662, 0.5088, 0.6338, 0.5088, 0.6338, 0.5, 0.8662, 0.5, 0.6162, 0.5088, 0.3838, 0.5088, 0.3838, 0.4912, 0.6162, 0.4912, 0.3662, 0.7412, 0.3662, 0.5088, 0.3838, 0.5088, 0.3838, 0.7412, 0.6338, 0.5088, 0.6338, 0.7412, 0.6162, 0.7412, 0.6162, 0.5088, 0.612, 0.75, 0.388, 0.75, 0.3838, 0.7412, 0.6162, 0.7412, 0.1338, 0.7412, 0.3662, 0.7412, 0.362, 0.75, 0.138, 0.75, 0.6338, 0.7412, 0.8662, 0.7412, 0.862, 0.75, 0.638, 0.75, 0.3853, 0.0, 0.6147, 0.0, 0.612, 0.0, 0.388, 0.0, 0.6147, 0.75, 0.3853, 0.75, 0.388, 0.75, 0.612, 0.75, 0.138, 0.75, 0.362, 0.75, 0.3647, 0.75, 0.1353, 0.75, 0.638, 0.75, 0.862, 0.75, 0.8647, 0.75, 0.6353, 0.75, 0.612, 0.0, 0.612, 0.0, 0.625, 0.0, 0.625, 0.0, 0.612, 0.75, 0.612, 0.75, 0.638, 0.75, 0.638, 0.75, 0.362, 0.75, 0.362, 0.75, 0.388, 0.75, 0.388, 0.75, 0.138, 0.75, 0.138, 0.75, 0.125, 0.75, 0.125, 0.75, 0.3853, 0.9897, 0.6147, 0.9897, 0.6147, 1.0, 0.3853, 1.0, 0.6147, 0.7603, 0.3853, 0.7603, 0.3853, 0.75, 0.6147, 0.75, 0.1353, 0.75, 0.3647, 0.75, 0.3647, 0.75, 0.1353, 0.75, 0.6353, 0.75, 0.8647, 0.75, 0.8647, 0.75, 0.6353, 0.75, 0.6147, 0.0, 0.6147, 0.0, 0.625, 0.0, 0.625, 0.0, 0.6147, 0.75, 0.6147, 0.75, 0.6353, 0.75, 0.6353, 0.75, 0.3647, 0.75, 0.3647, 0.75, 0.3853, 0.75, 0.3853, 0.75, 0.3853, 0.0, 0.3853, 0.0, 0.375, 0.0, 0.375, 0.0, 0.1338, 0.5088, 0.3662, 0.5088, 0.3662, 0.7412, 0.1338, 0.7412])
me_cube_008.materials.append(mat_material_007)
me_cube_008.use_remesh_fix_poles = True
me_cube_008.use_remesh_preserve_attributes = False
me_cube_008.use_mirror_vertex_groups = False
me_cube_008.update()
me_cube_009 = bpy.data.meshes.new('Cube.009')
me_cube_009.from_pydata([(-0.9294, -0.9294, -1.0), (-0.8295, -1.0, -0.9294), (-0.9294, -1.0, -0.8295), (-1.0, -0.9294, -0.9294), (-0.9294, -1.0, 0.8295), (-0.8295, -1.0, 0.9294), (-0.9294, -0.9294, 1.0), (-1.0, -0.9294, 0.9294), (-0.9294, 0.9294, -1.0), (-1.0, 0.9294, -0.9294), (-0.9294, 1.0, -0.9294), (-0.9294, 0.9294, 1.0), (-0.9294, 1.0, 0.9294), (-1.0, 0.9294, 0.9294), (0.9294, -0.9294, -1.0), (1.0, -0.9294, -0.9294), (0.9294, -1.0, -0.8295), (0.8295, -1.0, -0.9294), (0.9294, -0.9294, 1.0), (0.8295, -1.0, 0.9294), (0.9294, -1.0, 0.8295), (1.0, -0.9294, 0.9294), (0.9294, 0.9294, -1.0), (0.9294, 1.0, -0.9294), (1.0, 0.9294, -0.9294), (0.9294, 0.9294, 1.0), (1.0, 0.9294, 0.9294), (0.9294, 1.0, 0.9294), (-0.8587, -0.9294, -0.7881), (-0.9294, -1.0, -0.8295), (-0.8295, -1.0, -0.9294), (-0.7881, -0.9294, -0.8587), (-0.8587, -0.9294, 0.7881), (-0.7881, -0.9294, 0.8587), (-0.8295, -1.0, 0.9294), (-0.9294, -1.0, 0.8295), (0.8587, -0.9294, 0.7881), (0.9294, -1.0, 0.8295), (0.8295, -1.0, 0.9294), (0.7881, -0.9294, 0.8587), (0.8587, -0.9294, -0.7881), (0.7881, -0.9294, -0.8587), (0.8295, -1.0, -0.9294), (0.9294, -1.0, -0.8295), (-0.8587, 0.7129, -0.7881), (-0.7881, 0.7129, -0.8587), (-0.7881, 0.7835, -0.7881), (-0.8587, 0.7129, 0.7881), (-0.7881, 0.7835, 0.7881), (-0.7881, 0.7129, 0.8587), (0.8587, 0.7129, 0.7881), (0.7881, 0.7129, 0.8587), (0.7881, 0.7835, 0.7881), (0.8587, 0.7129, -0.7881), (0.7881, 0.7835, -0.7881), (0.7881, 0.7129, -0.8587)], [], [(1, 17, 42, 30), (24, 26, 21, 15), (16, 20, 37, 43), (10, 12, 27, 23), (3, 7, 13, 9), (19, 5, 34, 38), (40, 36, 50, 53), (32, 28, 44, 47), (25, 11, 6, 18), (4, 2, 29, 35), (54, 52, 48, 46), (39, 33, 49, 51), (31, 41, 55, 45), (0, 1, 2, 3), (4, 5, 6, 7), (8, 9, 10), (11, 12, 13), (14, 15, 16, 17), (18, 19, 20, 21), (22, 23, 24), (25, 26, 27), (28, 29, 30, 31), (32, 33, 34, 35), (36, 37, 38, 39), (40, 41, 42, 43), (44, 45, 46), (47, 48, 49), (50, 51, 52), (53, 54, 55), (8, 0, 3, 9), (2, 4, 7, 3), (6, 11, 13, 7), (12, 10, 9, 13), (22, 8, 10, 23), (11, 25, 27, 12), (26, 24, 23, 27), (14, 22, 24, 15), (25, 18, 21, 26), (20, 16, 15, 21), (0, 14, 17, 1), (18, 6, 5, 19), (28, 32, 35, 29), (36, 40, 43, 37), (30, 42, 41, 31), (38, 34, 33, 39), (4, 35, 34, 5), (37, 20, 19, 38), (42, 17, 16, 43), (1, 30, 29, 2), (46, 48, 47, 44), (52, 54, 53, 50), (45, 55, 54, 46), (51, 49, 48, 52), (32, 47, 49, 33), (50, 36, 39, 51), (55, 41, 40, 53), (44, 28, 31, 45), (8, 22, 14, 0)])
_uv = me_cube_009.uv_layers.new(name='UVMap')
_uv.uv.foreach_set('vector', [0.138, 0.75, 0.362, 0.75, 0.362, 0.75, 0.138, 0.75, 0.3838, 0.5088, 0.6162, 0.5088, 0.6162, 0.7412, 0.3838, 0.7412, 0.388, 0.75, 0.612, 0.75, 0.612, 0.75, 0.388, 0.75, 0.3838, 0.2588, 0.6162, 0.2588, 0.6162, 0.4912, 0.3838, 0.4912, 0.3838, 0.008829, 0.6162, 0.008829, 0.6162, 0.2412, 0.3838, 0.2412, 0.638, 0.75, 0.862, 0.75, 0.862, 0.75, 0.638, 0.75, 0.3853, 0.75, 0.6147, 0.75, 0.6147, 0.75, 0.3853, 0.75, 0.6147, 0.0, 0.3853, 0.0, 0.3853, 0.0, 0.6147, 0.0, 0.6338, 0.5088, 0.8662, 0.5088, 0.8662, 0.7412, 0.6338, 0.7412, 0.612, 0.0, 0.388, 0.0, 0.388, 0.0, 0.612, 0.0, 0.3853, 0.7603, 0.6147, 0.7603, 0.6147, 0.9897, 0.3853, 0.9897, 0.6353, 0.75, 0.8647, 0.75, 0.8647, 0.75, 0.6353, 0.75, 0.1353, 0.75, 0.3647, 0.75, 0.3647, 0.75, 0.1353, 0.75, 0.1338, 0.7412, 0.1463, 0.75, 0.1338, 0.75, 0.125, 0.7412, 0.612, 0.0, 0.625, 0.0, 0.625, 0.0, 0.6162, 0.0, 0.1338, 0.5088, 0.125, 0.5088, 0.1338, 0.5, 0.8662, 0.5088, 0.8662, 0.5, 0.875, 0.5088, 0.3662, 0.7412, 0.3838, 0.7412, 0.388, 0.75, 0.362, 0.75, 0.6338, 0.7412, 0.638, 0.75, 0.612, 0.75, 0.6162, 0.7412, 0.3662, 0.5088, 0.3662, 0.5, 0.375, 0.5088, 0.6338, 0.5088, 0.625, 0.5088, 0.6338, 0.5, 0.3853, 0.0, 0.3793, 0.0, 0.375, 0.0, 0.375, 0.0, 0.6147, 0.0, 0.625, 0.0, 0.625, 0.0, 0.6207, 0.0, 0.6147, 0.75, 0.612, 0.75, 0.638, 0.75, 0.6353, 0.75, 0.3853, 0.75, 0.3647, 0.75, 0.362, 0.75, 0.388, 0.75, 0.3853, 0.0, 0.375, 0.0, 0.3853, 0.0, 0.6147, 0.0, 0.6147, 0.0, 0.625, 0.0, 0.6147, 0.75, 0.625, 0.75, 0.6147, 0.75, 0.3853, 0.75, 0.3853, 0.75, 0.375, 0.75, 0.1338, 0.5088, 0.1338, 0.7412, 0.125, 0.7412, 0.125, 0.5088, 0.388, 0.0, 0.612, 0.0, 0.6162, 0.008829, 0.3838, 0.008829, 0.8662, 0.7412, 0.8662, 0.5088, 0.875, 0.5088, 0.875, 0.7412, 0.6162, 0.2588, 0.3838, 0.2588, 0.3838, 0.2412, 0.6162, 0.2412, 0.3662, 0.5088, 0.1338, 0.5088, 0.1338, 0.5, 0.3662, 0.5, 0.8662, 0.5088, 0.6338, 0.5088, 0.6338, 0.5, 0.8662, 0.5, 0.6162, 0.5088, 0.3838, 0.5088, 0.3838, 0.4912, 0.6162, 0.4912, 0.3662, 0.7412, 0.3662, 0.5088, 0.3838, 0.5088, 0.3838, 0.7412, 0.6338, 0.5088, 0.6338, 0.7412, 0.6162, 0.7412, 0.6162, 0.5088, 0.612, 0.75, 0.388, 0.75, 0.3838, 0.7412, 0.6162, 0.7412, 0.1338, 0.7412, 0.3662, 0.7412, 0.362, 0.75, 0.138, 0.75, 0.6338, 0.7412, 0.8662, 0.7412, 0.862, 0.75, 0.638, 0.75, 0.3853, 0.0, 0.6147, 0.0, 0.612, 0.0, 0.388, 0.0, 0.6147, 0.75, 0.3853, 0.75, 0.388, 0.75, 0.612, 0.75, 0.138, 0.75, 0.362, 0.75, 0.3647, 0.75, 0.1353, 0.75, 0.638, 0.75, 0.862, 0.75, 0.8647, 0.75, 0.6353, 0.75, 0.612, 0.0, 0.612, 0.0, 0.625, 0.0, 0.625, 0.0, 0.612, 0.75, 0.612, 0.75, 0.638, 0.75, 0.638, 0.75, 0.362, 0.75, 0.362, 0.75, 0.388, 0.75, 0.388, 0.75, 0.138, 0.75, 0.138, 0.75, 0.125, 0.75, 0.125, 0.75, 0.3853, 0.9897, 0.6147, 0.9897, 0.6147, 1.0, 0.3853, 1.0, 0.6147, 0.7603, 0.3853, 0.7603, 0.3853, 0.75, 0.6147, 0.75, 0.1353, 0.75, 0.3647, 0.75, 0.3647, 0.75, 0.1353, 0.75, 0.6353, 0.75, 0.8647, 0.75, 0.8647, 0.75, 0.6353, 0.75, 0.6147, 0.0, 0.6147, 0.0, 0.625, 0.0, 0.625, 0.0, 0.6147, 0.75, 0.6147, 0.75, 0.6353, 0.75, 0.6353, 0.75, 0.3647, 0.75, 0.3647, 0.75, 0.3853, 0.75, 0.3853, 0.75, 0.3853, 0.0, 0.3853, 0.0, 0.375, 0.0, 0.375, 0.0, 0.1338, 0.5088, 0.3662, 0.5088, 0.3662, 0.7412, 0.1338, 0.7412])
me_cube_009.materials.append(mat_material_008)
me_cube_009.use_remesh_fix_poles = True
me_cube_009.use_remesh_preserve_attributes = False
me_cube_009.use_mirror_vertex_groups = False
me_cube_009.update()
me_cube_010 = bpy.data.meshes.new('Cube.010')
me_cube_010.from_pydata([(-0.9294, -0.9294, -1.0), (-0.8295, -1.0, -0.9294), (-0.9294, -1.0, -0.8295), (-1.0, -0.9294, -0.9294), (-0.9294, -1.0, 0.8295), (-0.8295, -1.0, 0.9294), (-0.9294, -0.9294, 1.0), (-1.0, -0.9294, 0.9294), (-0.9294, 0.9294, -1.0), (-1.0, 0.9294, -0.9294), (-0.9294, 1.0, -0.9294), (-0.9294, 0.9294, 1.0), (-0.9294, 1.0, 0.9294), (-1.0, 0.9294, 0.9294), (0.9294, -0.9294, -1.0), (1.0, -0.9294, -0.9294), (0.9294, -1.0, -0.8295), (0.8295, -1.0, -0.9294), (0.9294, -0.9294, 1.0), (0.8295, -1.0, 0.9294), (0.9294, -1.0, 0.8295), (1.0, -0.9294, 0.9294), (0.9294, 0.9294, -1.0), (0.9294, 1.0, -0.9294), (1.0, 0.9294, -0.9294), (0.9294, 0.9294, 1.0), (1.0, 0.9294, 0.9294), (0.9294, 1.0, 0.9294), (-0.8587, -0.9294, -0.7881), (-0.9294, -1.0, -0.8295), (-0.8295, -1.0, -0.9294), (-0.7881, -0.9294, -0.8587), (-0.8587, -0.9294, 0.7881), (-0.7881, -0.9294, 0.8587), (-0.8295, -1.0, 0.9294), (-0.9294, -1.0, 0.8295), (0.8587, -0.9294, 0.7881), (0.9294, -1.0, 0.8295), (0.8295, -1.0, 0.9294), (0.7881, -0.9294, 0.8587), (0.8587, -0.9294, -0.7881), (0.7881, -0.9294, -0.8587), (0.8295, -1.0, -0.9294), (0.9294, -1.0, -0.8295), (-0.8587, 0.7129, -0.7881), (-0.7881, 0.7129, -0.8587), (-0.7881, 0.7835, -0.7881), (-0.8587, 0.7129, 0.7881), (-0.7881, 0.7835, 0.7881), (-0.7881, 0.7129, 0.8587), (0.8587, 0.7129, 0.7881), (0.7881, 0.7129, 0.8587), (0.7881, 0.7835, 0.7881), (0.8587, 0.7129, -0.7881), (0.7881, 0.7835, -0.7881), (0.7881, 0.7129, -0.8587)], [], [(1, 17, 42, 30), (24, 26, 21, 15), (16, 20, 37, 43), (10, 12, 27, 23), (3, 7, 13, 9), (19, 5, 34, 38), (40, 36, 50, 53), (32, 28, 44, 47), (25, 11, 6, 18), (4, 2, 29, 35), (54, 52, 48, 46), (39, 33, 49, 51), (31, 41, 55, 45), (0, 1, 2, 3), (4, 5, 6, 7), (8, 9, 10), (11, 12, 13), (14, 15, 16, 17), (18, 19, 20, 21), (22, 23, 24), (25, 26, 27), (28, 29, 30, 31), (32, 33, 34, 35), (36, 37, 38, 39), (40, 41, 42, 43), (44, 45, 46), (47, 48, 49), (50, 51, 52), (53, 54, 55), (8, 0, 3, 9), (2, 4, 7, 3), (6, 11, 13, 7), (12, 10, 9, 13), (22, 8, 10, 23), (11, 25, 27, 12), (26, 24, 23, 27), (14, 22, 24, 15), (25, 18, 21, 26), (20, 16, 15, 21), (0, 14, 17, 1), (18, 6, 5, 19), (28, 32, 35, 29), (36, 40, 43, 37), (30, 42, 41, 31), (38, 34, 33, 39), (4, 35, 34, 5), (37, 20, 19, 38), (42, 17, 16, 43), (1, 30, 29, 2), (46, 48, 47, 44), (52, 54, 53, 50), (45, 55, 54, 46), (51, 49, 48, 52), (32, 47, 49, 33), (50, 36, 39, 51), (55, 41, 40, 53), (44, 28, 31, 45), (8, 22, 14, 0)])
_uv = me_cube_010.uv_layers.new(name='UVMap')
_uv.uv.foreach_set('vector', [0.138, 0.75, 0.362, 0.75, 0.362, 0.75, 0.138, 0.75, 0.3838, 0.5088, 0.6162, 0.5088, 0.6162, 0.7412, 0.3838, 0.7412, 0.388, 0.75, 0.612, 0.75, 0.612, 0.75, 0.388, 0.75, 0.3838, 0.2588, 0.6162, 0.2588, 0.6162, 0.4912, 0.3838, 0.4912, 0.3838, 0.008829, 0.6162, 0.008829, 0.6162, 0.2412, 0.3838, 0.2412, 0.638, 0.75, 0.862, 0.75, 0.862, 0.75, 0.638, 0.75, 0.3853, 0.75, 0.6147, 0.75, 0.6147, 0.75, 0.3853, 0.75, 0.6147, 0.0, 0.3853, 0.0, 0.3853, 0.0, 0.6147, 0.0, 0.6338, 0.5088, 0.8662, 0.5088, 0.8662, 0.7412, 0.6338, 0.7412, 0.612, 0.0, 0.388, 0.0, 0.388, 0.0, 0.612, 0.0, 0.3853, 0.7603, 0.6147, 0.7603, 0.6147, 0.9897, 0.3853, 0.9897, 0.6353, 0.75, 0.8647, 0.75, 0.8647, 0.75, 0.6353, 0.75, 0.1353, 0.75, 0.3647, 0.75, 0.3647, 0.75, 0.1353, 0.75, 0.1338, 0.7412, 0.1463, 0.75, 0.1338, 0.75, 0.125, 0.7412, 0.612, 0.0, 0.625, 0.0, 0.625, 0.0, 0.6162, 0.0, 0.1338, 0.5088, 0.125, 0.5088, 0.1338, 0.5, 0.8662, 0.5088, 0.8662, 0.5, 0.875, 0.5088, 0.3662, 0.7412, 0.3838, 0.7412, 0.388, 0.75, 0.362, 0.75, 0.6338, 0.7412, 0.638, 0.75, 0.612, 0.75, 0.6162, 0.7412, 0.3662, 0.5088, 0.3662, 0.5, 0.375, 0.5088, 0.6338, 0.5088, 0.625, 0.5088, 0.6338, 0.5, 0.3853, 0.0, 0.3793, 0.0, 0.375, 0.0, 0.375, 0.0, 0.6147, 0.0, 0.625, 0.0, 0.625, 0.0, 0.6207, 0.0, 0.6147, 0.75, 0.612, 0.75, 0.638, 0.75, 0.6353, 0.75, 0.3853, 0.75, 0.3647, 0.75, 0.362, 0.75, 0.388, 0.75, 0.3853, 0.0, 0.375, 0.0, 0.3853, 0.0, 0.6147, 0.0, 0.6147, 0.0, 0.625, 0.0, 0.6147, 0.75, 0.625, 0.75, 0.6147, 0.75, 0.3853, 0.75, 0.3853, 0.75, 0.375, 0.75, 0.1338, 0.5088, 0.1338, 0.7412, 0.125, 0.7412, 0.125, 0.5088, 0.388, 0.0, 0.612, 0.0, 0.6162, 0.008829, 0.3838, 0.008829, 0.8662, 0.7412, 0.8662, 0.5088, 0.875, 0.5088, 0.875, 0.7412, 0.6162, 0.2588, 0.3838, 0.2588, 0.3838, 0.2412, 0.6162, 0.2412, 0.3662, 0.5088, 0.1338, 0.5088, 0.1338, 0.5, 0.3662, 0.5, 0.8662, 0.5088, 0.6338, 0.5088, 0.6338, 0.5, 0.8662, 0.5, 0.6162, 0.5088, 0.3838, 0.5088, 0.3838, 0.4912, 0.6162, 0.4912, 0.3662, 0.7412, 0.3662, 0.5088, 0.3838, 0.5088, 0.3838, 0.7412, 0.6338, 0.5088, 0.6338, 0.7412, 0.6162, 0.7412, 0.6162, 0.5088, 0.612, 0.75, 0.388, 0.75, 0.3838, 0.7412, 0.6162, 0.7412, 0.1338, 0.7412, 0.3662, 0.7412, 0.362, 0.75, 0.138, 0.75, 0.6338, 0.7412, 0.8662, 0.7412, 0.862, 0.75, 0.638, 0.75, 0.3853, 0.0, 0.6147, 0.0, 0.612, 0.0, 0.388, 0.0, 0.6147, 0.75, 0.3853, 0.75, 0.388, 0.75, 0.612, 0.75, 0.138, 0.75, 0.362, 0.75, 0.3647, 0.75, 0.1353, 0.75, 0.638, 0.75, 0.862, 0.75, 0.8647, 0.75, 0.6353, 0.75, 0.612, 0.0, 0.612, 0.0, 0.625, 0.0, 0.625, 0.0, 0.612, 0.75, 0.612, 0.75, 0.638, 0.75, 0.638, 0.75, 0.362, 0.75, 0.362, 0.75, 0.388, 0.75, 0.388, 0.75, 0.138, 0.75, 0.138, 0.75, 0.125, 0.75, 0.125, 0.75, 0.3853, 0.9897, 0.6147, 0.9897, 0.6147, 1.0, 0.3853, 1.0, 0.6147, 0.7603, 0.3853, 0.7603, 0.3853, 0.75, 0.6147, 0.75, 0.1353, 0.75, 0.3647, 0.75, 0.3647, 0.75, 0.1353, 0.75, 0.6353, 0.75, 0.8647, 0.75, 0.8647, 0.75, 0.6353, 0.75, 0.6147, 0.0, 0.6147, 0.0, 0.625, 0.0, 0.625, 0.0, 0.6147, 0.75, 0.6147, 0.75, 0.6353, 0.75, 0.6353, 0.75, 0.3647, 0.75, 0.3647, 0.75, 0.3853, 0.75, 0.3853, 0.75, 0.3853, 0.0, 0.3853, 0.0, 0.375, 0.0, 0.375, 0.0, 0.1338, 0.5088, 0.3662, 0.5088, 0.3662, 0.7412, 0.1338, 0.7412])
me_cube_010.materials.append(mat_material_009)
me_cube_010.use_remesh_fix_poles = True
me_cube_010.use_remesh_preserve_attributes = False
me_cube_010.use_mirror_vertex_groups = False
me_cube_010.update()

# ---- objects
ob_cube = bpy.data.objects.new('Cube', me_cube)
ob_cube_001 = bpy.data.objects.new('Cube.001', me_cube_001)
ob_cube_003 = bpy.data.objects.new('Cube.003', me_cube_003)
ob_cube_004 = bpy.data.objects.new('Cube.004', me_cube_004)
ob_cube_005 = bpy.data.objects.new('Cube.005', me_cube_005)
ob_cube_007 = bpy.data.objects.new('Cube.007', me_cube_007)
ob_cube_006 = bpy.data.objects.new('Cube.006', me_cube_006)
ob_cube_002 = bpy.data.objects.new('Cube.002', me_cube_008)
ob_cube_008 = bpy.data.objects.new('Cube.008', me_cube_009)
ob_cube_009 = bpy.data.objects.new('Cube.009', me_cube_010)

# ---- transforms, parenting, visibility, modifiers, constraints
ob_cube.location = (0.0, 0.0, 5.299)
ob_cube.rotation_euler = (0.0, 0.4177, 0.0)
ob_cube.scale = (1.465, 1.465, 1.465)
ob_cube.lock_rotations_4d = False
ob_cube.empty_display_type = 'ARROWS'
ob_cube.lineart.crease_threshold = 0.0
ob_cube_001.location = (-0.3669, 0.0, 1.884)
ob_cube_001.scale = (1.351, 1.351, 1.351)
ob_cube_001.lineart.crease_threshold = 0.0
ob_cube_003.location = (0.0, 3.068, 2.799)
ob_cube_003.rotation_euler = (-3.142, -0.0, 0.0)
ob_cube_003.scale = (0.6275, 1.398, 0.6275)
ob_cube_003.lineart.crease_threshold = 0.0
ob_cube_004.location = (0.0, -0.8324, -2.838)
ob_cube_004.rotation_euler = (1.571, -0.0, 0.0)
ob_cube_004.scale = (0.5557, 1.238, 0.5557)
ob_cube_004.lineart.crease_threshold = 0.0
ob_cube_005.location = (0.0, 0.8687, -2.838)
ob_cube_005.rotation_euler = (1.571, -0.0, 0.0)
ob_cube_005.scale = (0.5557, 1.238, 0.5557)
ob_cube_005.lineart.crease_threshold = 0.0
ob_cube_007.location = (0.0, -0.8324, -5.69)
ob_cube_007.rotation_euler = (1.571, -0.0, 0.0)
ob_cube_007.scale = (0.5557, 1.238, 0.5557)
ob_cube_007.lineart.crease_threshold = 0.0
ob_cube_006.location = (0.0, 0.8687, -5.69)
ob_cube_006.rotation_euler = (1.571, -0.0, 0.0)
ob_cube_006.scale = (0.5557, 1.238, 0.5557)
ob_cube_006.lineart.crease_threshold = 0.0
ob_cube_002.location = (0.0, -3.142, 2.799)
ob_cube_002.scale = (0.6275, 1.398, 0.6275)
ob_cube_002.lineart.crease_threshold = 0.0
ob_cube_008.location = (0.0, -5.81, 2.799)
ob_cube_008.scale = (0.4821, 1.074, 0.4821)
ob_cube_008.lineart.crease_threshold = 0.0
ob_cube_009.location = (0.0, 5.689, 2.799)
ob_cube_009.rotation_euler = (-3.142, -0.0, 0.0)
ob_cube_009.scale = (0.4821, 1.074, 0.4821)
ob_cube_009.lineart.crease_threshold = 0.0

# ---- collection membership
col_collection.objects.link(ob_cube)
col_collection.objects.link(ob_cube_001)
col_collection.objects.link(ob_cube_003)
col_collection.objects.link(ob_cube_004)
col_collection.objects.link(ob_cube_005)
col_collection.objects.link(ob_cube_007)
col_collection.objects.link(ob_cube_006)
col_collection.objects.link(ob_cube_002)
col_collection.objects.link(ob_cube_008)
col_collection.objects.link(ob_cube_009)

# ---- scene / render settings (as saved in the file)
scene.frame_start = 1; scene.frame_end = 250; scene.frame_set(1)
scene.render.engine = 'BLENDER_EEVEE_NEXT'
scene.cycles.use_denoising = False
scene.cycles.samples = 128
scene.cycles.sampling_pattern = 'TABULATED_SOBOL'
scene.cycles.use_adaptive_sampling = False
scene.cycles.use_light_tree = False
scene.view_settings.view_transform = 'Filmic'
bpy.context.view_layer.update()

# ---- added for rendering (the .blend has no active camera and no usable light): camera, sun
cam_auto = bpy.data.cameras.new('AutoCamera')
cam_auto.lens = 50.0
cam_auto.sensor_width = 36.0
cam_auto.clip_end = 1000.0
ob_auto_camera = bpy.data.objects.new('AutoCamera', cam_auto)
scene.collection.objects.link(ob_auto_camera)
ob_auto_camera.location = (18.4671, -22.347, 15.0038)
ob_auto_camera.rotation_euler = (1.09748, -7.21219e-08, 0.694738)
scene.camera = ob_auto_camera
light_auto_sun = bpy.data.lights.new('AutoSun', 'SUN')
light_auto_sun.energy = 3.0
light_auto_sun.angle = 0.0523599
ob_auto_sun = bpy.data.objects.new('AutoSun', light_auto_sun)
scene.collection.objects.link(ob_auto_sun)
ob_auto_sun.rotation_euler = (0.872665, 0.174533, 0.523599)
bpy.context.view_layer.update()
